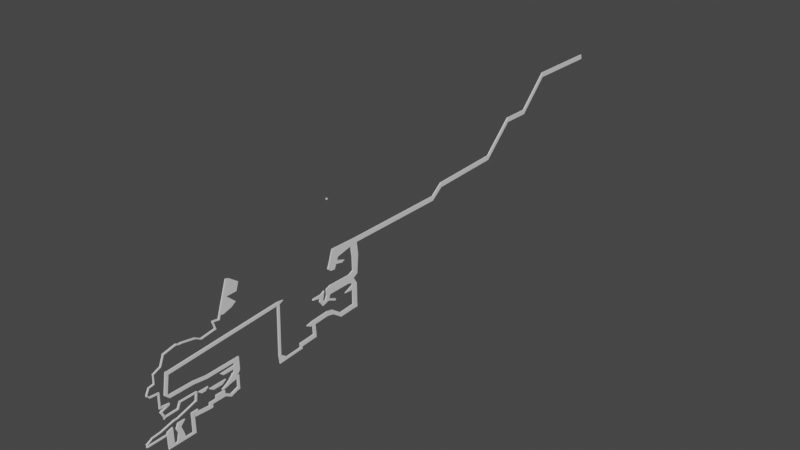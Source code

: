 # Source: MapScene.blend  (saved by Blender 3.0.42; exported with 4.5.12 LTS)
import bpy
from mathutils import Matrix  # noqa: F401  (used for matrix-valued properties, if any)

bpy.ops.wm.read_factory_settings(use_empty=True)
scene = bpy.context.scene
scene.name = 'Scene'

# ---- collections
col_collection = bpy.data.collections.new('Collection'); scene.collection.children.link(col_collection)

# ---- materials (node trees are filled in below, after node groups)
mat_material = bpy.data.materials.new('Material')
mat_material.alpha_threshold = 0.0
mat_material.use_transparent_shadow = False
mat_material.line_color = (0.0, 0.0, 0.0, 1.0)

# ---- material node trees
mat_material.use_nodes = True; mat_material.node_tree.nodes.clear()
_N = mat_material.node_tree.nodes; _L = mat_material.node_tree.links
n0 = _N.new('ShaderNodeOutputMaterial'); n0.name = 'Material Output'; n0.location = (300, 300)
n1 = _N.new('ShaderNodeBsdfPrincipled'); n1.name = 'Principled BSDF'; n1.location = (10, 300)
n1.distribution = 'GGX'
n1.subsurface_method = 'RANDOM_WALK_SKIN'
n1.inputs[2].default_value = 0.4
n1.inputs[3].default_value = 1.45
n1.inputs[27].default_value = (0.0, 0.0, 0.0, 1.0)
n1.inputs[28].default_value = 1.0
_L.new(n1.outputs[0], n0.inputs[0])
n0.is_active_output = True

# ---- world
world_world = bpy.data.worlds.new('World'); scene.world = world_world
world_world.use_nodes = True; world_world.node_tree.nodes.clear()
_N = world_world.node_tree.nodes; _L = world_world.node_tree.links
n0 = _N.new('ShaderNodeOutputWorld'); n0.name = 'World Output'; n0.location = (300, 300)
n1 = _N.new('ShaderNodeBackground'); n1.name = 'Background'; n1.location = (10, 300)
n1.inputs[0].default_value = (0.05088, 0.05088, 0.05088, 1.0)
_L.new(n1.outputs[0], n0.inputs[0])
n0.is_active_output = True
world_world.color = (0.05088, 0.05088, 0.05088)
world_world.use_sun_shadow = False
world_world.sun_shadow_jitter_overblur = 0.0

# ---- meshes
me_cube = bpy.data.meshes.new('Cube')
me_cube.from_pydata([(-1.15, -12.19, 1.066), (0.8504, -12.19, 1.066), (-0.9422, -20.6, 0.8586), (0.643, -20.6, 0.8586), (-1.15, -12.19, -0.934), (0.8504, -12.19, -0.934), (-0.9422, -20.6, -0.7266), (0.643, -20.6, -0.7266), (0.8504, -18.49, -0.934), (-1.15, -18.49, -0.934), (-1.15, -18.49, 1.066), (0.8504, -18.49, 1.066), (-3.456, -18.57, 1.066), (-3.456, -18.57, -0.934), (-3.253, -19.27, 0.8586), (-3.253, -19.27, -0.7266), (-4.91, -19.7, 1.066), (-4.91, -19.7, -0.934), (-4.7, -21.41, 0.8586), (-4.7, -21.41, -0.7266), (-8.236, -10.53, 1.066), (-8.236, -10.53, -0.934), (-8.481, -11.96, 1.066), (-8.481, -11.96, -0.934), (0.8504, 13.16, 1.066), (0.8504, 13.16, -0.934), (-1.15, 13.16, 1.066), (-1.15, 13.16, -0.934), (0.8504, 22.88, 1.066), (0.8504, 22.88, -0.934), (-1.15, 22.88, 1.066), (-1.15, 22.88, -0.934), (-4.019, 13.37, -0.934), (-4.019, 13.37, 1.066), (-6.857, 22.67, -0.934), (-6.857, 22.67, 1.066), (-9.722, -10.27, 1.066), (-9.722, -10.27, -0.934), (-9.967, -11.71, 1.066), (-9.967, -11.71, -0.934), (-9.316, 2.155, 1.066), (-9.316, 2.155, -0.934), (-10.8, 2.408, 1.066), (-10.8, 2.408, -0.934), (-9.758, 5.1, 1.066), (-9.758, 5.1, -0.934), (-11.24, 4.697, 1.066), (-11.24, 4.697, -0.934), (-15.07, 25.89, 1.066), (-15.07, 25.89, -0.934), (-16.56, 25.49, 1.066), (-16.56, 25.49, -0.934), (-15.16, 31.93, 1.066), (-15.16, 31.93, -0.934), (-16.65, 31.52, 1.066), (-16.65, 31.52, -0.934), (-20.77, 51.15, 1.066), (-20.77, 51.15, -0.934), (-22.26, 50.74, 1.066), (-22.26, 50.74, -0.934), (-24.72, 63.21, 1.066), (-24.72, 63.21, -0.934), (-26.25, 63.37, 1.066), (-26.25, 63.37, -0.934), (-24.45, 65.77, 1.066), (-24.45, 65.77, -0.934), (-25.98, 65.94, 1.066), (-25.98, 65.94, -0.934), (-37.42, 64.95, 1.066), (-37.42, 64.95, -0.934), (-37.15, 67.52, 1.066), (-37.15, 67.52, -0.934), (-39.52, 65.18, 1.066), (-39.52, 65.18, -0.934), (-39.25, 67.74, 1.066), (-39.25, 67.74, -0.934), (-37.64, 39.3, 1.066), (-37.64, 39.3, -0.934), (-39.75, 39.52, 1.066), (-39.75, 39.52, -0.934), (-37.89, 36.97, 1.066), (-37.89, 36.97, -0.934), (-39.99, 37.19, 1.066), (-39.99, 37.19, -0.934), (20.08, 13.16, 1.066), (20.08, 13.16, -0.934), (20.08, 22.88, 1.066), (20.08, 22.88, -0.934), (23.45, 13.16, 1.066), (23.45, 13.16, -0.934), (23.45, 22.88, 1.066), (23.45, 22.88, -0.934), (20.08, 28.16, 1.066), (20.08, 28.16, -0.934), (23.45, 28.16, 1.066), (23.45, 28.16, -0.934), (20.08, 42.26, 1.066), (20.08, 42.26, -0.9341), (23.45, 42.26, 1.066), (23.45, 42.26, -0.9341), (20.08, 54.73, 1.066), (20.08, 54.73, -0.9341), (23.45, 54.73, 1.066), (23.45, 54.73, -0.9341), (20.08, 59.78, 1.066), (20.08, 59.78, -0.9341), (23.45, 59.78, 1.066), (23.45, 59.78, -0.9341), (8.334, 31.21, 1.066), (8.334, 31.21, -0.934), (8.334, 39.21, 1.066), (8.334, 39.21, -0.9341), (-0.4196, 27.92, 1.066), (-0.4196, 27.92, -0.934), (-0.4196, 35.91, 1.066), (-0.4196, 35.91, -0.9341), (-8.381, 31.53, 1.066), (-8.381, 31.53, -0.934), (-8.381, 43.52, 1.066), (-8.381, 43.52, -0.9341), (-7.578, 54.73, 1.066), (-7.578, 54.73, -0.9341), (-7.578, 59.78, 1.066), (-7.578, 59.78, -0.9341), (-11.43, 54.73, 1.066), (-11.43, 54.73, -0.9341), (-11.43, 59.78, 1.066), (-11.43, 59.78, -0.9341), (-7.578, 61.76, 1.066), (-7.578, 61.76, -0.9341), (-11.43, 61.76, 1.066), (-11.43, 61.76, -0.9341), (-7.578, 66.31, 1.066), (-7.578, 66.31, -0.9341), (-11.43, 66.31, 1.066), (-11.43, 66.31, -0.9341), (-1.996, 61.76, 1.066), (-1.996, 61.76, -0.9341), (-1.996, 66.31, 1.066), (-1.996, 66.31, -0.9341), (-5.695, 86.15, 1.066), (-5.695, 86.15, -0.9341), (-0.1132, 86.15, 1.066), (-0.1132, 86.15, -0.9341), (-5.695, 91.8, 1.066), (-5.695, 91.8, -0.9342), (-0.1132, 91.8, 1.066), (-0.1132, 91.8, -0.9342), (-10.19, 86.15, 1.066), (-10.19, 86.15, -0.9341), (-10.19, 91.8, 1.066), (-10.19, 91.8, -0.9342), (-5.695, 98.26, 1.066), (-5.695, 98.26, -0.9342), (-10.19, 98.26, 1.066), (-10.19, 98.26, -0.9342), (-5.695, 114.5, 1.066), (-5.695, 114.5, -0.9344), (-10.19, 114.5, 1.066), (-10.19, 114.5, -0.9344), (-15.71, 98.26, 1.066), (-15.71, 98.26, -0.9342), (-15.71, 114.5, 1.066), (-15.71, 114.5, -0.9344), (0.6266, 125.1, 1.066), (0.6266, 125.1, -0.9344), (-3.872, 125.1, 1.066), (-3.872, 125.1, -0.9344), (-3.678, 137.7, 1.066), (-3.678, 137.7, -0.9344), (-8.176, 137.7, 1.066), (-8.176, 137.7, -0.9344), (-3.678, 141.3, 1.066), (-3.678, 141.3, -0.9344), (-8.176, 141.3, 1.066), (-8.176, 141.3, -0.9344), (-23.0, 137.7, 1.066), (-23.0, 137.7, -0.9344), (-23.0, 141.3, 1.066), (-23.0, 141.3, -0.9344), (-27.03, 137.7, 1.066), (-27.03, 137.7, -0.9344), (-27.03, 141.3, 1.066), (-27.03, 141.3, -0.9344), (-20.49, 124.1, 1.066), (-20.49, 124.1, -0.9344), (-26.87, 124.1, 1.066), (-26.87, 124.1, -0.9344), (-18.16, 116.6, 1.066), (-18.16, 116.6, -0.9344), (-22.19, 116.6, 1.066), (-22.19, 116.6, -0.9344), (-18.38, 110.3, 1.066), (-18.38, 110.3, -0.9343), (-19.32, 110.3, 1.066), (-19.32, 110.3, -0.9343), (-29.12, 138.2, 1.066), (-29.12, 138.2, -0.9344), (-28.96, 124.7, 1.066), (-28.96, 124.7, -0.9344), (-30.51, 141.1, 1.066), (-30.51, 141.1, -0.9344), (-30.35, 127.6, 1.066), (-30.35, 127.6, -0.9344), (-34.47, 143.5, 1.066), (-34.47, 143.5, -0.9344), (-34.31, 130.0, 1.066), (-34.31, 130.0, -0.9344), (-26.93, 128.9, -0.9344), (-26.93, 128.9, 1.066), (-21.37, 128.9, -0.9344), (-21.37, 128.9, 1.066), (-29.02, 129.5, -0.9344), (-29.02, 129.5, 1.066), (-30.41, 132.4, -0.9344), (-30.41, 132.4, 1.066), (-34.64, 133.1, -0.9344), (-34.64, 133.1, 1.066), (-42.13, 143.4, 1.066), (-42.13, 143.4, -0.9344), (-40.51, 132.8, 1.066), (-40.51, 132.8, -0.9344), (-45.69, 143.4, 1.066), (-45.69, 143.4, -0.9344), (-45.59, 134.7, 1.066), (-45.59, 134.7, -0.9344), (-40.48, 114.4, -0.9342), (-40.48, 114.4, 1.066), (-44.51, 109.6, -0.9342), (-44.51, 109.6, 1.066), (-30.42, 35.87, 1.066), (-30.42, 35.87, -0.934), (-30.67, 33.55, 1.066), (-30.67, 33.55, -0.934), (-28.37, 35.66, 1.066), (-28.37, 35.66, -0.934), (-28.62, 33.33, 1.066), (-28.62, 33.33, -0.934), (-30.03, 13.51, 1.066), (-30.03, 13.51, -0.934), (-27.98, 13.3, 1.066), (-27.98, 13.3, -0.934), (-28.32, 10.98, 1.066), (-28.32, 10.98, -0.934), (-26.27, 10.77, 1.066), (-26.27, 10.77, -0.934), (-39.02, 9.135, 1.066), (-39.02, 9.135, -0.934), (-37.31, 6.605, 1.066), (-37.31, 6.605, -0.934), (-41.22, 8.162, 1.066), (-41.22, 8.162, -0.934), (-39.51, 5.632, 1.066), (-39.51, 5.632, -0.934), (-43.19, 21.64, 1.066), (-43.19, 21.64, -0.934), (-45.98, 22.42, 1.066), (-45.98, 22.42, -0.934), (-41.1, 15.39, 1.066), (-43.6, 15.29, 1.066), (-43.6, 15.29, -0.934), (-41.1, 15.39, -0.934), (-46.61, 18.83, 1.066), (-46.61, 18.83, -0.934), (-47.29, 12.3, 1.066), (-47.29, 12.3, -0.934), (-46.29, 20.63, 1.066), (-45.44, 13.79, 1.066), (-45.44, 13.79, -0.934), (-46.29, 20.63, -0.934), (-47.72, 7.526, 1.066), (-47.72, 7.526, -0.934), (-45.35, 7.379, 1.066), (-45.35, 7.379, -0.934), (-47.84, 5.501, 1.066), (-47.84, 5.501, -0.934), (-45.47, 5.354, 1.066), (-45.47, 5.354, -0.934), (-70.15, 8.1, 1.066), (-70.15, 8.1, -0.934), (-70.27, 6.075, 1.066), (-70.27, 6.075, -0.934), (-68.26, 6.023, -0.934), (-68.13, 8.049, -0.934), (-68.13, 8.049, 1.066), (-68.26, 6.023, 1.066), (-71.58, -7.274, 1.066), (-71.58, -7.274, -0.934), (-69.57, -7.326, -0.934), (-69.57, -7.326, 1.066), (-75.98, -10.47, 1.066), (-75.98, -10.47, -0.934), (-73.97, -10.52, -0.934), (-73.97, -10.52, 1.066), (-76.14, -11.91, 1.066), (-76.14, -11.91, -0.934), (-74.12, -11.96, -0.934), (-74.12, -11.96, 1.066), (-84.32, -6.192, 1.066), (-84.32, -6.192, -0.934), (-84.48, -7.632, 1.066), (-84.48, -7.632, -0.934), (-85.69, -6.045, 1.066), (-85.69, -6.045, -0.934), (-85.84, -7.485, 1.066), (-85.84, -7.485, -0.934), (-85.61, 2.324, 1.066), (-85.61, 2.324, -0.934), (-86.97, 2.471, 1.066), (-86.97, 2.471, -0.934), (-86.78, 1.226, 1.066), (-86.78, 1.226, -0.934), (-85.42, 1.078, 1.066), (-85.42, 1.078, -0.934), (-100.1, 2.884, 1.066), (-100.1, 2.884, -0.934), (-99.9, 1.638, 1.066), (-99.9, 1.638, -0.934), (-101.4, 2.587, 1.066), (-101.4, 2.587, -0.934), (-101.2, 1.341, 1.066), (-101.2, 1.341, -0.934), (-105.4, 15.2, 1.066), (-105.4, 15.2, -0.934), (-106.5, 15.82, 1.066), (-106.5, 15.82, -0.934), (-105.0, 14.28, 1.066), (-106.3, 13.98, 1.066), (-106.3, 13.98, -0.934), (-105.0, 14.28, -0.934), (-120.3, 21.35, 1.066), (-120.3, 21.35, -0.934), (-120.0, 19.51, 1.066), (-120.0, 19.51, -0.934), (-122.2, 21.23, 1.066), (-122.2, 21.23, -0.934), (-122.0, 19.39, 1.066), (-122.0, 19.39, -0.934), (-124.6, 41.85, 1.066), (-124.6, 41.85, -0.934), (-126.5, 41.73, 1.066), (-126.5, 41.73, -0.934), (-122.7, 46.89, 1.066), (-122.7, 46.89, -0.934), (-124.6, 46.77, 1.066), (-124.6, 46.77, -0.934), (-123.0, 49.69, 1.066), (-123.0, 49.69, -0.934), (-124.9, 49.58, 1.066), (-124.9, 49.58, -0.934), (-118.5, 73.28, 1.066), (-118.5, 73.28, -0.934), (-120.4, 73.17, 1.066), (-120.4, 73.17, -0.934), (-112.9, 82.7, 1.066), (-112.9, 82.7, -0.934), (-114.8, 82.58, 1.066), (-114.8, 82.58, -0.934), (-113.6, 88.58, 1.066), (-113.6, 88.58, -0.934), (-115.5, 88.47, 1.066), (-115.5, 88.47, -0.934), (-115.9, 106.4, 1.066), (-115.9, 106.4, -0.934), (-117.8, 106.3, 1.066), (-117.8, 106.3, -0.934), (-115.7, 108.7, 1.066), (-115.7, 108.7, -0.934), (-117.6, 108.5, 1.066), (-117.6, 108.5, -0.934), (-128.8, 102.9, 1.066), (-128.8, 102.9, -0.934), (-128.6, 105.2, 1.066), (-128.6, 105.2, -0.934), (-130.7, 103.1, 1.066), (-130.7, 103.1, -0.934), (-130.5, 105.4, 1.066), (-130.5, 105.4, -0.934), (-126.8, 116.0, 1.066), (-126.8, 116.0, -0.934), (-128.7, 116.2, 1.066), (-128.7, 116.2, -0.934), (-129.1, 113.9, -0.934), (-127.2, 113.7, -0.934), (-129.1, 113.9, 1.066), (-127.2, 113.7, 1.066), (-181.2, 133.6, 1.066), (-181.2, 133.6, -0.934), (-181.6, 131.3, -0.934), (-181.6, 131.3, 1.066), (-50.43, 143.3, 1.066), (-50.43, 143.3, -0.9344), (-50.33, 134.6, 1.066), (-50.33, 134.6, -0.9344), (-55.53, 143.3, 1.066), (-55.53, 143.3, -0.9344), (-55.43, 134.5, 1.066), (-55.43, 134.5, -0.9344), (-49.76, 86.28, -0.934), (-49.76, 86.28, 1.066), (-54.86, 86.22, -0.934), (-54.86, 86.22, 1.066), (-52.91, 63.44, -0.934), (-52.91, 63.44, 1.066), (-58.01, 63.38, -0.934), (-58.01, 63.38, 1.066), (-53.39, 23.09, -0.934), (-53.39, 23.09, 1.066), (-58.49, 23.03, -0.934), (-58.49, 23.03, 1.066), (-60.9, 15.43, -0.934), (-60.9, 15.43, 1.066), (-60.51, 20.52, -0.934), (-60.51, 20.52, 1.066), (-89.14, 19.95, -0.934), (-89.14, 19.95, 1.066), (-88.76, 25.04, -0.934), (-88.76, 25.04, 1.066), (-94.23, 20.6, -0.934), (-94.23, 20.6, 1.066), (-93.84, 25.68, -0.934), (-93.84, 25.68, 1.066), (-100.2, 219.8, -0.934), (-100.2, 219.8, 1.066), (-105.3, 220.5, -0.934), (-105.3, 220.5, 1.066), (-100.7, 223.9, -0.934), (-100.7, 223.9, 1.066), (-103.9, 230.9, -0.934), (-103.9, 230.9, 1.066), (-26.82, 95.27, -0.8651), (-31.76, 88.36, -0.8651), (-26.82, 110.8, -0.8651), (-31.76, 117.7, -0.8651), (-26.82, 95.27, 0.9346), (-31.76, 88.36, 0.9346), (-26.82, 110.8, 0.9346), (-31.76, 117.7, 0.9346), (-32.38, 74.83, -0.9652), (-36.74, 69.9, -0.9652), (-32.38, 81.77, -0.9652), (-36.74, 86.7, -0.9652), (-32.38, 74.83, 1.035), (-36.74, 69.9, 1.035), (-32.38, 81.77, 1.035), (-36.74, 86.7, 1.035), (-134.0, 118.0, 1.066), (-134.4, 115.6, 1.066), (-134.4, 115.6, -0.934), (-134.0, 118.0, -0.934), (-179.7, 138.1, 1.066), (-179.7, 138.1, -0.934), (-132.5, 122.5, 1.066), (-132.5, 122.5, -0.934), (-157.5, 125.8, 1.066), (-157.9, 123.4, -0.934), (-157.9, 123.4, 1.066), (-157.5, 125.8, -0.934), (-156.1, 130.3, 1.066), (-156.1, 130.3, -0.934), (-141.9, 145.3, -0.934), (-136.7, 137.5, -0.934), (-136.7, 137.5, 1.066), (-141.9, 145.3, 1.066), (-168.9, 152.5, 0.6041), (-168.9, 152.5, -0.472), (-156.1, 148.3, 0.6041), (-156.1, 148.3, -0.472), (-17.11, 217.4, -0.9347), (-17.11, 217.4, 1.065), (-17.62, 221.5, -0.9347), (-17.62, 221.5, 1.065), (-7.966, 218.6, -0.9347), (-7.966, 218.6, 1.065), (-8.914, 233.8, -0.9347), (-8.914, 233.8, 1.065), (-4.293, 218.8, -0.9348), (-4.293, 218.8, 1.065), (-5.241, 234.0, -0.9348), (-5.241, 234.0, 1.065), (-10.57, 260.3, -0.9347), (-10.57, 260.3, 1.065), (-6.896, 260.6, -0.9348), (-6.896, 260.6, 1.065), (-10.8, 264.0, -0.9347), (-10.8, 264.0, 1.065), (-7.126, 264.3, -0.9347), (-7.126, 264.3, 1.065), (-17.38, 259.9, -0.9347), (-17.38, 259.9, 1.065), (-17.61, 263.6, -0.9347), (-17.61, 263.6, 1.065), (-12.34, 288.7, -0.9347), (-12.34, 288.7, 1.065), (-19.15, 288.3, -0.9347), (-19.15, 288.3, 1.065), (-12.66, 293.9, -0.9347), (-12.66, 293.9, 1.065), (-19.47, 293.5, -0.9347), (-19.47, 293.5, 1.065), (-34.65, 287.3, -0.9345), (-34.65, 287.3, 1.065), (-34.97, 292.5, -0.9345), (-34.97, 292.5, 1.065), (-42.15, 286.8, -0.9345), (-42.15, 286.8, 1.066), (-42.48, 292.1, -0.9345), (-42.48, 292.1, 1.066), (-35.95, 281.8, -0.9345), (-35.95, 281.8, 1.065), (-39.79, 275.4, -0.9345), (-39.79, 275.4, 1.066), (-36.61, 318.8, -0.9345), (-36.61, 318.8, 1.065), (-44.11, 318.3, -0.9345), (-44.11, 318.3, 1.066), (-33.8, 330.7, -0.9345), (-33.8, 330.7, 1.065), (-41.31, 330.3, -0.9345), (-41.31, 330.3, 1.066), (-21.53, 347.6, -0.9345), (-21.53, 347.6, 1.065), (-29.03, 347.1, -0.9345), (-29.03, 347.1, 1.066), (-22.93, 375.1, -0.9345), (-22.93, 375.1, 1.065), (-30.43, 374.6, -0.9345), (-30.43, 374.6, 1.066), (-22.93, 384.0, -0.9345), (-22.93, 384.0, 1.065), (-30.43, 383.6, -0.9345), (-30.43, 383.6, 1.066), (-56.5, 374.6, -0.9343), (-56.5, 374.6, 1.066), (-56.5, 383.6, -0.9343), (-56.5, 383.6, 1.066), (-64.17, 374.6, -0.9342), (-64.17, 374.6, 1.066), (-64.17, 383.6, -0.9342), (-64.17, 383.6, 1.066), (-57.0, 357.5, -0.1153), (-57.0, 357.5, 0.2468), (-58.39, 357.5, -0.1153), (-58.39, 357.5, 0.2468), (-69.18, 370.6, -0.9341), (-69.18, 370.6, 1.066), (-75.74, 376.7, -0.9341), (-75.74, 376.7, 1.066), (-70.82, 364.4, -0.9341), (-70.82, 364.4, 1.066), (-84.42, 367.5, -0.9341), (-84.42, 367.5, 1.066), (-70.7, 325.4, -0.9341), (-70.7, 325.4, 1.066), (-84.93, 326.5, -0.9341), (-84.93, 326.5, 1.066), (-71.58, 318.5, -0.934), (-71.58, 318.5, 1.066), (-81.68, 317.9, -0.934), (-81.68, 317.9, 1.066), (-64.23, 323.0, -0.9341), (-64.23, 323.0, 1.066), (-67.06, 316.6, -0.934), (-67.06, 316.6, 1.066), (-61.58, 321.8, -0.9341), (-61.58, 321.8, 1.066), (-64.41, 315.4, -0.9341), (-64.41, 315.4, 1.066), (-57.83, 337.3, -0.9341), (-57.83, 337.3, 1.066), (-55.19, 336.1, -0.9341), (-55.19, 336.1, 1.066), (-57.73, 309.4, -0.9341), (-57.73, 309.4, 1.066), (-66.95, 303.2, -0.9341), (-66.95, 303.2, 1.066), (-65.68, 309.3, 1.066), (-59.66, 315.6, 1.066), (-59.66, 315.6, -0.9341), (-65.68, 309.3, -0.9341), (-72.65, 305.1, -0.9341), (-72.65, 305.1, 1.066), (-71.38, 311.1, 1.066), (-71.38, 311.1, -0.9341), (-78.19, 306.3, -0.934), (-78.19, 306.3, 1.066), (-81.73, 313.3, 1.066), (-81.73, 313.3, -0.934), (-76.16, 289.4, -0.934), (-76.16, 289.4, 1.066), (-78.05, 290.6, -0.934), (-78.05, 290.6, 1.066), (-79.83, 385.0, -0.9341), (-79.83, 385.0, 1.066), (-88.51, 375.8, -0.9341), (-88.51, 375.8, 1.066), (-111.7, 387.7, -0.9341), (-111.7, 387.7, 1.066), (-110.1, 375.2, -0.9341), (-110.1, 375.2, 1.066), (-133.1, 385.1, -0.9343), (-133.1, 385.1, 1.066), (-131.5, 372.5, -0.9343), (-131.5, 372.5, 1.066), (-140.8, 384.1, -0.9344), (-140.8, 384.1, 1.066), (-141.1, 371.5, -0.9343), (-141.1, 371.5, 1.066), (-121.6, 326.0, -0.9336), (-121.6, 326.0, 1.066), (-142.2, 332.9, -0.9337), (-142.2, 332.9, 1.066), (-125.4, 344.1, -0.9339), (-141.8, 347.9, -0.9339), (-141.8, 347.9, 1.066), (-125.4, 344.1, 1.066), (-113.4, 322.6, -0.9334), (-113.4, 322.6, 1.067), (-107.7, 336.7, -0.9337), (-107.7, 336.7, 1.066), (-123.5, 335.0, -0.9337), (-142.0, 340.4, 1.066), (-142.0, 340.4, -0.9338), (-123.5, 335.0, 1.066), (-108.4, 328.6, -0.9335), (-108.4, 328.6, 1.066), (-120.0, 341.8, -0.9338), (-119.0, 325.0, -0.9335), (-119.0, 325.0, 1.066), (-120.0, 341.8, 1.066), (-118.9, 333.1, 1.066), (-118.9, 333.1, -0.9337), (-115.2, 339.8, -0.9338), (-114.8, 331.3, 1.066), (-114.8, 331.3, -0.9336), (-116.9, 324.1, -0.9335), (-116.9, 324.1, 1.067), (-115.2, 339.8, 1.066), (-112.2, 352.2, 1.066), (-114.3, 358.0, 1.066), (-114.3, 358.0, -0.9337), (-112.2, 352.2, -0.9337), (-133.1, 566.6, -0.9343), (-133.1, 566.6, 1.066), (-140.8, 565.7, -0.9344), (-140.8, 565.7, 1.066), (-149.2, 587.6, -0.9343), (-149.2, 587.6, 1.066), (-156.9, 586.6, -0.9344), (-156.9, 586.6, 1.066), (-153.6, 714.6, -0.9343), (-153.6, 714.6, 1.066), (-161.3, 713.6, -0.9344), (-161.3, 713.6, 1.066), (-204.8, 768.2, -0.9343), (-204.8, 768.2, 1.066), (-212.5, 767.3, -0.9344), (-212.5, 767.3, 1.066), (-204.6, 815.8, -0.9343), (-204.6, 815.8, 1.066), (-212.3, 814.8, -0.9344), (-212.3, 814.8, 1.066), (-257.2, 868.2, -0.9343), (-257.2, 868.2, 1.066), (-265.0, 867.3, -0.9344), (-265.0, 867.3, 1.066), (-257.2, 993.8, -0.9343), (-257.2, 993.8, 1.066), (-265.0, 992.9, -0.9343), (-265.0, 992.9, 1.066), (-224.4, 324.3, -0.9374), (-226.4, 324.3, -0.9374), (-224.4, 326.3, -0.9374), (-226.4, 326.3, -0.9374), (-224.4, 324.3, 1.063), (-226.4, 324.3, 1.063), (-224.4, 326.3, 1.063), (-226.4, 326.3, 1.063)], [], [(0, 4, 9, 10), (3, 2, 6, 7), (8, 9, 4, 5), (5, 1, 11, 8), (1, 0, 10, 11), (5, 4, 27, 25), (7, 6, 9, 8), (2, 3, 11, 10), (6, 2, 14, 15), (3, 7, 8, 11), (14, 12, 16, 18), (10, 9, 13, 12), (9, 6, 15, 13), (2, 10, 12, 14), (19, 18, 16, 17), (15, 14, 18, 19), (13, 15, 19, 17), (12, 13, 21, 20), (22, 20, 36, 38), (16, 12, 20, 22), (17, 16, 22, 23), (13, 17, 23, 21), (25, 27, 31, 29), (1, 5, 25, 24), (4, 0, 26, 27), (0, 1, 24, 26), (29, 31, 30, 28), (28, 24, 84, 86), (26, 30, 35, 33), (26, 24, 28, 30), (32, 33, 35, 34), (30, 31, 34, 35), (27, 26, 33, 32), (31, 27, 32, 34), (36, 37, 39, 38), (36, 20, 40, 42), (21, 23, 39, 37), (23, 22, 38, 39), (41, 43, 47, 45), (37, 36, 42, 43), (20, 21, 41, 40), (21, 37, 43, 41), (46, 44, 48, 50), (43, 42, 46, 47), (42, 40, 44, 46), (40, 41, 45, 44), (50, 48, 52, 54), (44, 45, 49, 48), (45, 47, 51, 49), (47, 46, 50, 51), (53, 55, 59, 57), (48, 49, 53, 52), (49, 51, 55, 53), (51, 50, 54, 55), (58, 56, 60, 62), (55, 54, 58, 59), (54, 52, 56, 58), (52, 53, 57, 56), (60, 61, 65, 64), (56, 57, 61, 60), (57, 59, 63, 61), (59, 58, 62, 63), (64, 65, 67, 66), (61, 63, 67, 65), (66, 67, 71, 70), (62, 60, 64, 66), (71, 69, 73, 75), (67, 63, 69, 71), (63, 62, 68, 69), (62, 66, 70, 68), (73, 72, 74, 75), (69, 68, 76, 77), (68, 70, 74, 72), (70, 71, 75, 74), (79, 77, 81, 83), (68, 72, 78, 76), (73, 69, 77, 79), (72, 73, 79, 78), (81, 80, 82, 83), (77, 76, 230, 231), (76, 78, 82, 80), (78, 79, 83, 82), (85, 87, 91, 89), (29, 28, 86, 87), (25, 29, 87, 85), (24, 25, 85, 84), (88, 89, 91, 90), (84, 85, 89, 88), (86, 84, 88, 90), (90, 91, 95, 94), (95, 93, 97, 99), (87, 86, 92, 93), (91, 87, 93, 95), (86, 90, 94, 92), (97, 96, 100, 101), (96, 97, 111, 110), (92, 94, 98, 96), (94, 95, 99, 98), (100, 102, 106, 104), (96, 98, 102, 100), (98, 99, 103, 102), (99, 97, 101, 103), (105, 104, 106, 107), (102, 103, 107, 106), (103, 101, 105, 107), (104, 105, 123, 122), (108, 110, 114, 112), (93, 92, 108, 109), (92, 96, 110, 108), (97, 93, 109, 111), (114, 115, 119, 118), (110, 111, 115, 114), (111, 109, 113, 115), (109, 108, 112, 113), (117, 116, 118, 119), (115, 113, 117, 119), (113, 112, 116, 117), (112, 114, 118, 116), (121, 120, 124, 125), (105, 101, 121, 123), (100, 104, 122, 120), (101, 100, 120, 121), (125, 124, 126, 127), (123, 121, 125, 127), (127, 126, 130, 131), (120, 122, 126, 124), (129, 131, 135, 133), (123, 127, 131, 129), (122, 123, 129, 128), (126, 122, 128, 130), (132, 133, 135, 134), (129, 133, 139, 137), (130, 128, 132, 134), (131, 130, 134, 135), (136, 137, 139, 138), (128, 129, 137, 136), (132, 128, 136, 138), (138, 139, 143, 142), (143, 141, 145, 147), (139, 133, 141, 143), (132, 138, 142, 140), (133, 132, 140, 141), (145, 144, 146, 147), (141, 140, 148, 149), (140, 142, 146, 144), (142, 143, 147, 146), (149, 148, 150, 151), (140, 144, 150, 148), (145, 141, 149, 151), (150, 144, 152, 154), (154, 152, 156, 158), (145, 151, 155, 153), (144, 145, 153, 152), (151, 150, 154, 155), (158, 156, 164, 166), (152, 153, 157, 156), (153, 155, 159, 157), (155, 154, 160, 161), (161, 160, 162, 163), (159, 155, 161, 163), (154, 158, 162, 160), (158, 159, 163, 162), (164, 165, 169, 168), (156, 157, 165, 164), (157, 159, 167, 165), (159, 158, 166, 167), (169, 171, 175, 173), (165, 167, 171, 169), (167, 166, 170, 171), (166, 164, 168, 170), (172, 173, 175, 174), (170, 174, 178, 176), (170, 168, 172, 174), (168, 169, 173, 172), (176, 178, 182, 180), (171, 170, 176, 177), (175, 171, 177, 179), (174, 175, 179, 178), (181, 180, 182, 183), (178, 179, 183, 182), (179, 177, 181, 183), (209, 180, 196, 213), (185, 184, 188, 189), (208, 210, 185, 187), (211, 209, 186, 184), (210, 211, 184, 185), (191, 189, 193, 195), (187, 185, 189, 191), (186, 187, 191, 190), (184, 186, 190, 188), (193, 192, 194, 195), (190, 191, 195, 194), (188, 190, 194, 192), (189, 188, 192, 193), (213, 196, 200, 215), (180, 181, 197, 196), (187, 186, 198, 199), (208, 187, 199, 212), (215, 200, 204, 217), (199, 198, 202, 203), (212, 199, 203, 214), (196, 197, 201, 200), (217, 216, 207, 206), (203, 202, 206, 207), (214, 203, 207, 216), (200, 201, 205, 204), (201, 214, 216, 205), (216, 217, 220, 221), (197, 212, 214, 201), (202, 215, 217, 206), (181, 208, 212, 197), (198, 213, 215, 202), (177, 176, 211, 210), (176, 180, 209, 211), (181, 177, 210, 208), (186, 209, 213, 198), (219, 221, 225, 223), (204, 205, 219, 218), (205, 216, 221, 219), (217, 204, 218, 220), (223, 225, 393, 391), (218, 219, 223, 222), (220, 224, 229, 227), (220, 218, 222, 224), (226, 227, 229, 228), (224, 225, 228, 229), (221, 220, 227, 226), (225, 221, 226, 228), (233, 231, 235, 237), (76, 80, 232, 230), (81, 77, 231, 233), (80, 81, 233, 232), (235, 234, 236, 237), (231, 230, 234, 235), (230, 232, 236, 234), (233, 237, 241, 239), (239, 241, 245, 243), (237, 236, 240, 241), (232, 233, 239, 238), (236, 232, 238, 240), (242, 243, 245, 244), (243, 242, 248, 249), (240, 238, 242, 244), (241, 240, 244, 245), (248, 246, 250, 252), (239, 243, 249, 247), (238, 239, 247, 246), (242, 238, 246, 248), (250, 251, 253, 252), (249, 248, 252, 253), (247, 249, 253, 251), (259, 258, 254, 256), (254, 255, 257, 256), (267, 266, 262, 264), (261, 260, 257, 255), (258, 261, 255, 254), (246, 247, 261, 258), (247, 251, 260, 261), (251, 250, 259, 260), (250, 246, 258, 259), (265, 264, 262, 263), (267, 264, 270, 272), (266, 269, 263, 262), (269, 268, 265, 263), (257, 260, 268, 269), (256, 257, 269, 266), (260, 259, 267, 268), (259, 256, 266, 267), (273, 272, 276, 277), (264, 265, 271, 270), (268, 267, 272, 273), (265, 268, 273, 271), (277, 276, 274, 275), (272, 270, 274, 276), (271, 273, 277, 275), (283, 282, 281, 279), (278, 279, 281, 280), (284, 283, 279, 278), (285, 284, 278, 280), (280, 281, 287, 286), (275, 274, 285, 282), (274, 270, 284, 285), (270, 271, 283, 284), (271, 275, 282, 283), (288, 289, 293, 292), (282, 285, 289, 288), (281, 282, 288, 287), (285, 280, 286, 289), (293, 290, 294, 297), (287, 288, 292, 291), (289, 286, 290, 293), (286, 287, 291, 290), (296, 297, 294, 295), (295, 294, 300, 301), (292, 293, 297, 296), (291, 292, 296, 295), (299, 301, 305, 303), (290, 291, 299, 298), (291, 295, 301, 299), (294, 290, 298, 300), (302, 303, 305, 304), (301, 300, 304, 305), (300, 298, 302, 304), (310, 308, 314, 316), (306, 307, 309, 308), (310, 312, 306, 308), (313, 311, 309, 307), (312, 313, 307, 306), (298, 299, 313, 312), (299, 303, 311, 313), (302, 298, 312, 310), (303, 302, 310, 311), (316, 314, 318, 320), (311, 310, 316, 317), (309, 311, 317, 315), (308, 309, 315, 314), (321, 320, 318, 319), (315, 317, 321, 319), (327, 326, 322, 324), (317, 316, 320, 321), (322, 323, 325, 324), (324, 325, 331, 330), (329, 328, 325, 323), (326, 329, 323, 322), (314, 315, 329, 326), (315, 319, 328, 329), (319, 318, 327, 328), (318, 314, 326, 327), (333, 332, 336, 337), (325, 328, 333, 331), (327, 324, 330, 332), (328, 327, 332, 333), (337, 336, 334, 335), (332, 330, 334, 336), (331, 333, 337, 335), (334, 330, 338, 340), (340, 338, 342, 344), (335, 334, 340, 341), (331, 335, 341, 339), (330, 331, 339, 338), (343, 345, 349, 347), (338, 339, 343, 342), (339, 341, 345, 343), (341, 340, 344, 345), (348, 346, 350, 352), (345, 344, 348, 349), (344, 342, 346, 348), (342, 343, 347, 346), (350, 351, 355, 354), (346, 347, 351, 350), (347, 349, 353, 351), (349, 348, 352, 353), (355, 357, 361, 359), (351, 353, 357, 355), (353, 352, 356, 357), (352, 350, 354, 356), (360, 358, 362, 364), (357, 356, 360, 361), (356, 354, 358, 360), (354, 355, 359, 358), (363, 365, 369, 367), (358, 359, 363, 362), (359, 361, 365, 363), (361, 360, 364, 365), (366, 367, 369, 368), (364, 368, 372, 370), (364, 362, 366, 368), (362, 363, 367, 366), (373, 371, 375, 377), (365, 364, 370, 371), (369, 365, 371, 373), (368, 369, 373, 372), (375, 374, 376, 377), (371, 370, 374, 375), (370, 372, 376, 374), (383, 382, 381, 379), (378, 379, 381, 380), (456, 454, 386, 389), (385, 383, 379, 378), (384, 385, 378, 380), (376, 372, 385, 384), (372, 373, 383, 385), (377, 376, 384, 382), (373, 377, 382, 383), (388, 389, 386, 387), (457, 455, 388, 387), (455, 456, 389, 388), (387, 386, 450, 451), (391, 393, 397, 395), (222, 223, 391, 390), (225, 224, 392, 393), (224, 222, 390, 392), (394, 395, 397, 396), (390, 391, 395, 394), (396, 397, 400, 401), (392, 390, 394, 396), (400, 398, 402, 404), (393, 392, 399, 398), (397, 393, 398, 400), (392, 396, 401, 399), (402, 403, 407, 406), (398, 399, 403, 402), (399, 401, 405, 403), (401, 400, 404, 405), (407, 409, 413, 411), (403, 405, 409, 407), (405, 404, 408, 409), (404, 402, 406, 408), (412, 410, 414, 416), (409, 408, 412, 413), (408, 406, 410, 412), (406, 407, 411, 410), (415, 417, 421, 419), (410, 411, 415, 414), (411, 413, 417, 415), (413, 412, 416, 417), (418, 419, 421, 420), (420, 421, 425, 424), (416, 414, 418, 420), (414, 415, 419, 418), (425, 423, 427, 429), (416, 420, 424, 422), (417, 416, 422, 423), (421, 417, 423, 425), (427, 426, 428, 429), (422, 426, 470, 468), (422, 424, 428, 426), (424, 425, 429, 428), (430, 431, 433, 432), (432, 433, 437, 436), (436, 437, 435, 434), (434, 435, 431, 430), (432, 436, 434, 430), (437, 433, 431, 435), (438, 439, 441, 440), (440, 441, 445, 444), (444, 445, 443, 442), (442, 443, 439, 438), (440, 444, 442, 438), (445, 441, 439, 443), (380, 381, 449, 446), (382, 384, 447, 448), (381, 382, 448, 449), (384, 380, 446, 447), (450, 458, 466, 464), (457, 387, 451, 459), (446, 449, 453, 452), (454, 446, 452, 458), (386, 454, 458, 450), (449, 457, 459, 453), (458, 452, 462, 463), (448, 447, 456, 455), (449, 448, 455, 457), (447, 446, 454, 456), (462, 461, 460, 463), (453, 459, 460, 461), (459, 458, 463, 460), (452, 453, 461, 462), (466, 467, 465, 464), (459, 451, 465, 467), (451, 450, 464, 465), (458, 459, 467, 466), (469, 468, 472, 473), (427, 423, 469, 471), (426, 427, 471, 470), (423, 422, 468, 469), (472, 474, 478, 476), (468, 470, 474, 472), (470, 471, 475, 474), (471, 469, 473, 475), (477, 476, 478, 479), (479, 478, 482, 483), (475, 473, 477, 479), (473, 472, 476, 477), (483, 482, 486, 487), (475, 479, 483, 481), (474, 475, 481, 480), (478, 474, 480, 482), (484, 485, 487, 486), (482, 480, 484, 486), (485, 484, 492, 493), (481, 483, 487, 485), (488, 489, 491, 490), (481, 485, 491, 489), (480, 481, 489, 488), (484, 480, 488, 490), (492, 494, 498, 496), (490, 491, 495, 494), (484, 490, 494, 492), (491, 485, 493, 495), (497, 496, 498, 499), (493, 492, 496, 497), (495, 493, 497, 499), (495, 499, 503, 501), (503, 502, 512, 513), (499, 498, 502, 503), (494, 495, 501, 500), (498, 494, 500, 502), (504, 505, 507, 506), (502, 500, 504, 506), (505, 504, 510, 511), (501, 503, 507, 505), (508, 509, 511, 510), (501, 505, 511, 509), (500, 501, 509, 508), (504, 500, 508, 510), (515, 513, 517, 519), (502, 506, 514, 512), (507, 503, 513, 515), (506, 507, 515, 514), (516, 518, 522, 520), (514, 515, 519, 518), (512, 514, 518, 516), (513, 512, 516, 517), (523, 521, 525, 527), (517, 516, 520, 521), (519, 517, 521, 523), (518, 519, 523, 522), (524, 526, 530, 528), (522, 523, 527, 526), (520, 522, 526, 524), (521, 520, 524, 525), (529, 528, 530, 531), (525, 524, 528, 529), (527, 525, 529, 531), (526, 527, 533, 532), (533, 535, 539, 537), (530, 526, 532, 534), (527, 531, 535, 533), (531, 530, 534, 535), (538, 536, 544, 546), (535, 534, 538, 539), (534, 532, 536, 538), (537, 536, 542, 543), (540, 541, 543, 542), (536, 532, 540, 542), (533, 537, 543, 541), (532, 533, 541, 540), (545, 547, 551, 549), (536, 537, 545, 544), (537, 539, 547, 545), (539, 538, 546, 547), (550, 548, 552, 554), (550, 551, 595, 594), (546, 544, 548, 550), (544, 545, 549, 548), (553, 555, 559, 557), (548, 549, 553, 552), (549, 551, 555, 553), (551, 550, 554, 555), (556, 557, 559, 558), (555, 554, 558, 559), (554, 552, 556, 558), (557, 556, 562, 563), (560, 561, 569, 568), (556, 552, 560, 562), (553, 557, 563, 561), (552, 553, 561, 560), (577, 576, 575, 573), (562, 560, 564, 566), (563, 562, 566, 567), (561, 563, 567, 565), (568, 569, 571, 570), (561, 565, 571, 569), (565, 564, 570, 571), (564, 560, 568, 570), (572, 573, 575, 574), (578, 577, 573, 572), (579, 578, 572, 574), (574, 575, 581, 580), (567, 566, 579, 576), (566, 564, 578, 579), (564, 565, 577, 578), (565, 567, 576, 577), (580, 581, 589, 588), (576, 579, 583, 582), (575, 576, 582, 581), (579, 574, 580, 583), (586, 587, 584, 585), (582, 583, 587, 586), (581, 582, 586, 585), (583, 580, 584, 587), (588, 589, 591, 590), (581, 585, 591, 589), (585, 584, 590, 591), (584, 580, 588, 590), (592, 594, 598, 596), (546, 550, 594, 592), (547, 546, 592, 593), (551, 547, 593, 595), (598, 599, 603, 602), (594, 595, 599, 598), (595, 593, 597, 599), (593, 592, 596, 597), (603, 601, 605, 607), (599, 597, 601, 603), (597, 596, 600, 601), (596, 598, 602, 600), (605, 604, 606, 607), (600, 604, 644, 642), (600, 602, 606, 604), (622, 620, 608, 610), (608, 609, 611, 610), (623, 621, 611, 609), (621, 622, 610, 611), (634, 632, 618, 624), (602, 603, 615, 612), (607, 606, 613, 614), (603, 607, 614, 615), (606, 602, 612, 613), (624, 625, 617, 616), (636, 635, 616, 617), (633, 636, 617, 625), (632, 637, 619, 618), (637, 633, 625, 619), (618, 619, 625, 624), (635, 634, 624, 616), (614, 613, 622, 621), (615, 614, 621, 623), (613, 612, 620, 622), (608, 620, 631, 627), (615, 623, 630, 629), (612, 615, 629, 626), (623, 609, 628, 630), (609, 608, 627, 628), (620, 612, 626, 631), (627, 631, 634, 635), (629, 630, 633, 637), (629, 637, 638, 639), (630, 628, 636, 633), (628, 627, 635, 636), (631, 626, 632, 634), (640, 639, 638, 641), (632, 626, 640, 641), (626, 629, 639, 640), (637, 632, 641, 638), (642, 644, 648, 646), (605, 601, 643, 645), (604, 605, 645, 644), (601, 600, 642, 643), (648, 649, 653, 652), (644, 645, 649, 648), (645, 643, 647, 649), (643, 642, 646, 647), (653, 651, 655, 657), (649, 647, 651, 653), (647, 646, 650, 651), (646, 648, 652, 650), (654, 656, 660, 658), (651, 650, 654, 655), (650, 652, 656, 654), (652, 653, 657, 656), (661, 659, 663, 665), (656, 657, 661, 660), (657, 655, 659, 661), (655, 654, 658, 659), (665, 663, 667, 669), (659, 658, 662, 663), (658, 660, 664, 662), (660, 661, 665, 664), (667, 666, 668, 669), (663, 662, 666, 667), (662, 664, 668, 666), (664, 665, 669, 668), (670, 671, 673, 672), (672, 673, 677, 676), (676, 677, 675, 674), (674, 675, 671, 670), (672, 676, 674, 670), (677, 673, 671, 675)])
_uv = me_cube.uv_layers.new(name='UVMap')
_uv.uv.foreach_set('vector', [0.625, 0.5, 0.875, 0.5, 0.875, 0.75, 0.625, 0.75, 0.4009, 0.7759, 0.5991, 0.7759, 0.5991, 0.9741, 0.4009, 0.9741, 0.375, 0.0, 0.625, 0.0, 0.625, 0.25, 0.375, 0.25, 0.125, 0.5, 0.375, 0.5, 0.375, 0.75, 0.125, 0.75, 0.375, 0.5, 0.625, 0.5, 0.625, 0.75, 0.375, 0.75, 0.375, 0.25, 0.625, 0.25, 0.625, 0.25, 0.375, 0.25, 0.4009, 0.9741, 0.5991, 0.9741, 0.625, 1.0, 0.375, 1.0, 0.5991, 0.7759, 0.4009, 0.7759, 0.375, 0.75, 0.625, 0.75, 0.5991, 0.9741, 0.5991, 0.7759, 0.5991, 0.7759, 0.5991, 0.9741, 0.4009, 0.7759, 0.4009, 0.9741, 0.375, 1.0, 0.375, 0.75, 0.5991, 0.7759, 0.625, 0.75, 0.625, 0.75, 0.5991, 0.7759, 0.625, 0.75, 0.875, 0.75, 0.875, 0.75, 0.625, 0.75, 0.625, 1.0, 0.5991, 0.9741, 0.5991, 0.9741, 0.625, 1.0, 0.5991, 0.7759, 0.625, 0.75, 0.625, 0.75, 0.5991, 0.7759, 0.5991, 0.9741, 0.5991, 0.7759, 0.625, 0.75, 0.625, 1.0, 0.5991, 0.9741, 0.5991, 0.7759, 0.5991, 0.7759, 0.5991, 0.9741, 0.625, 1.0, 0.5991, 0.9741, 0.5991, 0.9741, 0.625, 1.0, 0.625, 0.75, 0.875, 0.75, 0.875, 0.75, 0.625, 0.75, 0.625, 0.75, 0.625, 0.75, 0.625, 0.75, 0.625, 0.75, 0.625, 0.75, 0.625, 0.75, 0.625, 0.75, 0.625, 0.75, 0.625, 1.0, 0.625, 0.75, 0.625, 0.75, 0.625, 1.0, 0.625, 1.0, 0.625, 1.0, 0.625, 1.0, 0.625, 1.0, 0.375, 0.25, 0.625, 0.25, 0.625, 0.25, 0.375, 0.25, 0.375, 0.5, 0.125, 0.5, 0.125, 0.5, 0.375, 0.5, 0.875, 0.5, 0.625, 0.5, 0.625, 0.5, 0.875, 0.5, 0.625, 0.5, 0.375, 0.5, 0.375, 0.5, 0.625, 0.5, 0.375, 0.25, 0.625, 0.25, 0.625, 0.5, 0.375, 0.5, 0.375, 0.5, 0.375, 0.5, 0.375, 0.5, 0.375, 0.5, 0.625, 0.5, 0.625, 0.5, 0.625, 0.5, 0.625, 0.5, 0.625, 0.5, 0.375, 0.5, 0.375, 0.5, 0.625, 0.5, 0.875, 0.5, 0.625, 0.5, 0.625, 0.5, 0.875, 0.5, 0.625, 0.5, 0.625, 0.25, 0.625, 0.25, 0.625, 0.5, 0.875, 0.5, 0.625, 0.5, 0.625, 0.5, 0.875, 0.5, 0.625, 0.25, 0.625, 0.25, 0.625, 0.25, 0.625, 0.25, 0.625, 0.75, 0.875, 0.75, 0.875, 0.75, 0.625, 0.75, 0.625, 0.75, 0.625, 0.75, 0.625, 0.75, 0.625, 0.75, 0.625, 1.0, 0.625, 1.0, 0.625, 1.0, 0.625, 1.0, 0.625, 1.0, 0.625, 0.75, 0.625, 0.75, 0.625, 1.0, 0.625, 1.0, 0.625, 1.0, 0.625, 1.0, 0.625, 1.0, 0.875, 0.75, 0.625, 0.75, 0.625, 0.75, 0.875, 0.75, 0.625, 0.75, 0.875, 0.75, 0.875, 0.75, 0.625, 0.75, 0.625, 1.0, 0.625, 1.0, 0.625, 1.0, 0.625, 1.0, 0.625, 0.75, 0.625, 0.75, 0.625, 0.75, 0.625, 0.75, 0.875, 0.75, 0.625, 0.75, 0.625, 0.75, 0.875, 0.75, 0.625, 0.75, 0.625, 0.75, 0.625, 0.75, 0.625, 0.75, 0.625, 0.75, 0.875, 0.75, 0.875, 0.75, 0.625, 0.75, 0.625, 0.75, 0.625, 0.75, 0.625, 0.75, 0.625, 0.75, 0.625, 0.75, 0.875, 0.75, 0.875, 0.75, 0.625, 0.75, 0.625, 1.0, 0.625, 1.0, 0.625, 1.0, 0.625, 1.0, 0.875, 0.75, 0.625, 0.75, 0.625, 0.75, 0.875, 0.75, 0.625, 1.0, 0.625, 1.0, 0.625, 1.0, 0.625, 1.0, 0.625, 0.75, 0.875, 0.75, 0.875, 0.75, 0.625, 0.75, 0.625, 1.0, 0.625, 1.0, 0.625, 1.0, 0.625, 1.0, 0.875, 0.75, 0.625, 0.75, 0.625, 0.75, 0.875, 0.75, 0.625, 0.75, 0.625, 0.75, 0.625, 0.75, 0.625, 0.75, 0.875, 0.75, 0.625, 0.75, 0.625, 0.75, 0.875, 0.75, 0.625, 0.75, 0.625, 0.75, 0.625, 0.75, 0.625, 0.75, 0.625, 0.75, 0.875, 0.75, 0.875, 0.75, 0.625, 0.75, 0.625, 0.75, 0.875, 0.75, 0.875, 0.75, 0.625, 0.75, 0.625, 0.75, 0.875, 0.75, 0.875, 0.75, 0.625, 0.75, 0.625, 1.0, 0.625, 1.0, 0.625, 1.0, 0.625, 1.0, 0.875, 0.75, 0.625, 0.75, 0.625, 0.75, 0.875, 0.75, 0.625, 0.75, 0.875, 0.75, 0.875, 0.75, 0.625, 0.75, 0.625, 1.0, 0.625, 1.0, 0.625, 1.0, 0.625, 1.0, 0.625, 0.75, 0.875, 0.75, 0.875, 0.75, 0.625, 0.75, 0.625, 0.75, 0.625, 0.75, 0.625, 0.75, 0.625, 0.75, 0.625, 1.0, 0.625, 1.0, 0.625, 1.0, 0.625, 1.0, 0.625, 1.0, 0.625, 1.0, 0.625, 1.0, 0.625, 1.0, 0.875, 0.75, 0.625, 0.75, 0.625, 0.75, 0.875, 0.75, 0.625, 0.75, 0.625, 0.75, 0.625, 0.75, 0.625, 0.75, 0.875, 0.75, 0.625, 0.75, 0.625, 0.75, 0.875, 0.75, 0.875, 0.75, 0.625, 0.75, 0.625, 0.75, 0.875, 0.75, 0.625, 0.75, 0.625, 0.75, 0.625, 0.75, 0.625, 0.75, 0.625, 0.75, 0.875, 0.75, 0.875, 0.75, 0.625, 0.75, 0.625, 1.0, 0.625, 1.0, 0.625, 1.0, 0.625, 1.0, 0.625, 0.75, 0.625, 0.75, 0.625, 0.75, 0.625, 0.75, 0.625, 1.0, 0.625, 1.0, 0.625, 1.0, 0.625, 1.0, 0.625, 0.75, 0.875, 0.75, 0.875, 0.75, 0.625, 0.75, 0.875, 0.75, 0.625, 0.75, 0.625, 0.75, 0.875, 0.75, 0.875, 0.75, 0.625, 0.75, 0.625, 0.75, 0.875, 0.75, 0.625, 0.75, 0.625, 0.75, 0.625, 0.75, 0.625, 0.75, 0.625, 0.75, 0.875, 0.75, 0.875, 0.75, 0.625, 0.75, 0.375, 0.25, 0.375, 0.25, 0.375, 0.25, 0.375, 0.25, 0.375, 0.25, 0.375, 0.5, 0.375, 0.5, 0.375, 0.25, 0.375, 0.25, 0.375, 0.25, 0.375, 0.25, 0.375, 0.25, 0.375, 0.5, 0.125, 0.5, 0.125, 0.5, 0.375, 0.5, 0.375, 0.5, 0.125, 0.5, 0.125, 0.5, 0.375, 0.5, 0.375, 0.5, 0.125, 0.5, 0.125, 0.5, 0.375, 0.5, 0.375, 0.5, 0.375, 0.5, 0.375, 0.5, 0.375, 0.5, 0.375, 0.5, 0.125, 0.5, 0.125, 0.5, 0.375, 0.5, 0.375, 0.25, 0.375, 0.25, 0.375, 0.25, 0.375, 0.25, 0.375, 0.25, 0.375, 0.5, 0.375, 0.5, 0.375, 0.25, 0.375, 0.25, 0.375, 0.25, 0.375, 0.25, 0.375, 0.25, 0.375, 0.5, 0.375, 0.5, 0.375, 0.5, 0.375, 0.5, 0.375, 0.25, 0.375, 0.5, 0.375, 0.5, 0.375, 0.25, 0.375, 0.5, 0.375, 0.25, 0.375, 0.25, 0.375, 0.5, 0.375, 0.5, 0.375, 0.5, 0.375, 0.5, 0.375, 0.5, 0.375, 0.5, 0.125, 0.5, 0.125, 0.5, 0.375, 0.5, 0.375, 0.5, 0.375, 0.5, 0.375, 0.5, 0.375, 0.5, 0.375, 0.5, 0.375, 0.5, 0.375, 0.5, 0.375, 0.5, 0.375, 0.5, 0.125, 0.5, 0.125, 0.5, 0.375, 0.5, 0.375, 0.25, 0.375, 0.25, 0.375, 0.25, 0.375, 0.25, 0.375, 0.25, 0.375, 0.5, 0.375, 0.5, 0.375, 0.25, 0.375, 0.5, 0.125, 0.5, 0.125, 0.5, 0.375, 0.5, 0.375, 0.25, 0.375, 0.25, 0.375, 0.25, 0.375, 0.25, 0.375, 0.5, 0.375, 0.25, 0.375, 0.25, 0.375, 0.5, 0.375, 0.5, 0.375, 0.5, 0.375, 0.5, 0.375, 0.5, 0.375, 0.25, 0.375, 0.5, 0.375, 0.5, 0.375, 0.25, 0.375, 0.5, 0.375, 0.5, 0.375, 0.5, 0.375, 0.5, 0.375, 0.25, 0.375, 0.25, 0.375, 0.25, 0.375, 0.25, 0.375, 0.5, 0.375, 0.25, 0.375, 0.25, 0.375, 0.5, 0.375, 0.5, 0.375, 0.25, 0.375, 0.25, 0.375, 0.5, 0.375, 0.25, 0.375, 0.25, 0.375, 0.25, 0.375, 0.25, 0.375, 0.25, 0.375, 0.5, 0.375, 0.5, 0.375, 0.25, 0.375, 0.25, 0.375, 0.5, 0.375, 0.5, 0.375, 0.25, 0.375, 0.25, 0.375, 0.25, 0.375, 0.25, 0.375, 0.25, 0.375, 0.25, 0.375, 0.5, 0.375, 0.5, 0.375, 0.25, 0.375, 0.5, 0.375, 0.5, 0.375, 0.5, 0.375, 0.5, 0.375, 0.25, 0.375, 0.5, 0.375, 0.5, 0.375, 0.25, 0.375, 0.25, 0.375, 0.25, 0.375, 0.25, 0.375, 0.25, 0.375, 0.5, 0.375, 0.5, 0.375, 0.5, 0.375, 0.5, 0.375, 0.25, 0.375, 0.5, 0.375, 0.5, 0.375, 0.25, 0.375, 0.25, 0.375, 0.5, 0.375, 0.5, 0.375, 0.25, 0.375, 0.25, 0.375, 0.25, 0.375, 0.25, 0.375, 0.25, 0.375, 0.25, 0.375, 0.5, 0.375, 0.5, 0.375, 0.25, 0.375, 0.5, 0.375, 0.5, 0.375, 0.5, 0.375, 0.5, 0.375, 0.25, 0.375, 0.25, 0.375, 0.25, 0.375, 0.25, 0.375, 0.25, 0.375, 0.25, 0.375, 0.25, 0.375, 0.25, 0.375, 0.5, 0.375, 0.25, 0.375, 0.25, 0.375, 0.5, 0.375, 0.5, 0.375, 0.5, 0.375, 0.5, 0.375, 0.5, 0.375, 0.5, 0.375, 0.25, 0.375, 0.25, 0.375, 0.5, 0.375, 0.25, 0.375, 0.25, 0.375, 0.25, 0.375, 0.25, 0.375, 0.5, 0.375, 0.5, 0.375, 0.5, 0.375, 0.5, 0.375, 0.25, 0.375, 0.5, 0.375, 0.5, 0.375, 0.25, 0.375, 0.5, 0.375, 0.25, 0.375, 0.25, 0.375, 0.5, 0.375, 0.5, 0.375, 0.25, 0.375, 0.25, 0.375, 0.5, 0.375, 0.5, 0.375, 0.5, 0.375, 0.5, 0.375, 0.5, 0.375, 0.5, 0.375, 0.25, 0.375, 0.25, 0.375, 0.5, 0.375, 0.25, 0.375, 0.25, 0.375, 0.25, 0.375, 0.25, 0.375, 0.25, 0.375, 0.25, 0.375, 0.25, 0.375, 0.25, 0.375, 0.5, 0.375, 0.5, 0.375, 0.5, 0.375, 0.5, 0.375, 0.25, 0.375, 0.5, 0.375, 0.5, 0.375, 0.25, 0.375, 0.25, 0.375, 0.5, 0.375, 0.5, 0.375, 0.25, 0.375, 0.25, 0.375, 0.5, 0.375, 0.5, 0.375, 0.25, 0.375, 0.5, 0.375, 0.5, 0.375, 0.5, 0.375, 0.5, 0.375, 0.5, 0.375, 0.25, 0.375, 0.25, 0.375, 0.5, 0.375, 0.25, 0.375, 0.5, 0.375, 0.5, 0.375, 0.25, 0.375, 0.5, 0.375, 0.5, 0.375, 0.5, 0.375, 0.5, 0.375, 0.25, 0.375, 0.25, 0.375, 0.25, 0.375, 0.25, 0.375, 0.5, 0.375, 0.5, 0.375, 0.5, 0.375, 0.5, 0.375, 0.5, 0.375, 0.5, 0.375, 0.5, 0.375, 0.5, 0.375, 0.25, 0.375, 0.25, 0.375, 0.25, 0.375, 0.25, 0.375, 0.5, 0.375, 0.25, 0.375, 0.25, 0.375, 0.5, 0.375, 0.25, 0.375, 0.5, 0.375, 0.5, 0.375, 0.25, 0.375, 0.5, 0.375, 0.5, 0.375, 0.5, 0.375, 0.5, 0.375, 0.5, 0.375, 0.25, 0.375, 0.25, 0.375, 0.5, 0.375, 0.25, 0.375, 0.25, 0.375, 0.25, 0.375, 0.25, 0.375, 0.25, 0.375, 0.5, 0.375, 0.5, 0.375, 0.25, 0.375, 0.25, 0.375, 0.5, 0.375, 0.5, 0.375, 0.25, 0.375, 0.25, 0.375, 0.25, 0.375, 0.25, 0.375, 0.25, 0.375, 0.5, 0.375, 0.5, 0.375, 0.5, 0.375, 0.5, 0.375, 0.5, 0.375, 0.25, 0.375, 0.25, 0.375, 0.5, 0.375, 0.5, 0.375, 0.25, 0.375, 0.25, 0.375, 0.5, 0.375, 0.5, 0.375, 0.25, 0.375, 0.25, 0.375, 0.5, 0.375, 0.25, 0.375, 0.25, 0.375, 0.25, 0.375, 0.25, 0.375, 0.25, 0.375, 0.5, 0.375, 0.5, 0.375, 0.25, 0.375, 0.25, 0.375, 0.25, 0.375, 0.25, 0.375, 0.25, 0.375, 0.25, 0.375, 0.25, 0.375, 0.25, 0.375, 0.25, 0.375, 0.25, 0.375, 0.5, 0.375, 0.5, 0.375, 0.25, 0.375, 0.5, 0.375, 0.5, 0.375, 0.5, 0.375, 0.5, 0.375, 0.5, 0.375, 0.25, 0.375, 0.25, 0.375, 0.5, 0.375, 0.5, 0.375, 0.5, 0.375, 0.5, 0.375, 0.5, 0.375, 0.5, 0.375, 0.5, 0.375, 0.5, 0.375, 0.5, 0.375, 0.5, 0.375, 0.25, 0.375, 0.25, 0.375, 0.5, 0.375, 0.5, 0.375, 0.5, 0.375, 0.5, 0.375, 0.5, 0.375, 0.25, 0.375, 0.5, 0.375, 0.5, 0.375, 0.25, 0.375, 0.25, 0.375, 0.25, 0.375, 0.25, 0.375, 0.25, 0.375, 0.5, 0.375, 0.25, 0.375, 0.25, 0.375, 0.5, 0.375, 0.25, 0.375, 0.5, 0.375, 0.5, 0.375, 0.25, 0.375, 0.5, 0.375, 0.25, 0.375, 0.25, 0.375, 0.5, 0.375, 0.25, 0.375, 0.25, 0.375, 0.25, 0.375, 0.25, 0.375, 0.5, 0.375, 0.5, 0.375, 0.5, 0.375, 0.5, 0.375, 0.25, 0.375, 0.5, 0.375, 0.5, 0.375, 0.25, 0.375, 0.25, 0.375, 0.25, 0.375, 0.25, 0.375, 0.25, 0.375, 0.5, 0.375, 0.5, 0.375, 0.5, 0.375, 0.5, 0.375, 0.25, 0.375, 0.5, 0.375, 0.5, 0.375, 0.25, 0.375, 0.25, 0.375, 0.25, 0.375, 0.25, 0.375, 0.25, 0.375, 0.25, 0.375, 0.25, 0.375, 0.25, 0.375, 0.25, 0.375, 0.5, 0.375, 0.25, 0.375, 0.25, 0.375, 0.5, 0.375, 0.5, 0.375, 0.5, 0.375, 0.5, 0.375, 0.5, 0.375, 0.25, 0.375, 0.5, 0.375, 0.5, 0.375, 0.25, 0.375, 0.5, 0.375, 0.25, 0.375, 0.25, 0.375, 0.5, 0.375, 0.5, 0.375, 0.5, 0.375, 0.5, 0.375, 0.5, 0.375, 0.25, 0.375, 0.5, 0.375, 0.5, 0.375, 0.25, 0.375, 0.5, 0.375, 0.5, 0.375, 0.5, 0.375, 0.5, 0.375, 0.5, 0.375, 0.25, 0.375, 0.25, 0.375, 0.5, 0.375, 0.25, 0.375, 0.5, 0.375, 0.5, 0.375, 0.25, 0.375, 0.25, 0.375, 0.25, 0.375, 0.25, 0.375, 0.25, 0.375, 0.5, 0.375, 0.5, 0.375, 0.5, 0.375, 0.5, 0.375, 0.25, 0.375, 0.5, 0.375, 0.5, 0.375, 0.25, 0.375, 0.25, 0.375, 0.25, 0.375, 0.25, 0.375, 0.25, 0.375, 0.5, 0.375, 0.25, 0.375, 0.25, 0.375, 0.5, 0.375, 0.5, 0.375, 0.25, 0.375, 0.25, 0.375, 0.5, 0.375, 0.25, 0.375, 0.5, 0.375, 0.5, 0.375, 0.25, 0.375, 0.25, 0.375, 0.25, 0.375, 0.25, 0.375, 0.25, 0.375, 0.5, 0.375, 0.25, 0.375, 0.25, 0.375, 0.5, 0.375, 0.25, 0.375, 0.25, 0.375, 0.25, 0.375, 0.25, 0.375, 0.25, 0.375, 0.5, 0.375, 0.5, 0.375, 0.25, 0.375, 0.25, 0.375, 0.25, 0.375, 0.25, 0.375, 0.25, 0.375, 0.5, 0.375, 0.5, 0.375, 0.5, 0.375, 0.5, 0.375, 0.25, 0.375, 0.25, 0.375, 0.25, 0.375, 0.25, 0.375, 0.5, 0.375, 0.5, 0.375, 0.5, 0.375, 0.5, 0.375, 0.25, 0.375, 0.5, 0.375, 0.5, 0.375, 0.25, 0.375, 0.5, 0.375, 0.5, 0.375, 0.5, 0.375, 0.5, 0.375, 0.25, 0.375, 0.25, 0.375, 0.25, 0.375, 0.25, 0.375, 0.5, 0.375, 0.5, 0.375, 0.5, 0.375, 0.5, 0.375, 0.25, 0.375, 0.25, 0.375, 0.25, 0.375, 0.25, 0.375, 0.5, 0.375, 0.25, 0.375, 0.25, 0.375, 0.5, 0.375, 0.25, 0.375, 0.25, 0.375, 0.25, 0.375, 0.25, 0.375, 0.5, 0.375, 0.5, 0.375, 0.5, 0.375, 0.5, 0.375, 0.25, 0.375, 0.25, 0.375, 0.25, 0.375, 0.25, 0.375, 0.5, 0.375, 0.25, 0.375, 0.25, 0.375, 0.5, 0.375, 0.5, 0.375, 0.5, 0.375, 0.5, 0.375, 0.5, 0.375, 0.5, 0.375, 0.5, 0.375, 0.5, 0.375, 0.5, 0.375, 0.25, 0.375, 0.5, 0.375, 0.5, 0.375, 0.25, 0.375, 0.5, 0.375, 0.25, 0.375, 0.25, 0.375, 0.5, 0.375, 0.25, 0.375, 0.5, 0.375, 0.5, 0.375, 0.25, 0.375, 0.25, 0.375, 0.25, 0.375, 0.25, 0.375, 0.25, 0.625, 1.0, 0.625, 1.0, 0.625, 1.0, 0.625, 1.0, 0.625, 0.75, 0.625, 0.75, 0.625, 0.75, 0.625, 0.75, 0.625, 1.0, 0.625, 1.0, 0.625, 1.0, 0.625, 1.0, 0.625, 0.75, 0.875, 0.75, 0.875, 0.75, 0.625, 0.75, 0.875, 0.75, 0.625, 0.75, 0.625, 0.75, 0.875, 0.75, 0.875, 0.75, 0.625, 0.75, 0.625, 0.75, 0.875, 0.75, 0.625, 0.75, 0.625, 0.75, 0.625, 0.75, 0.625, 0.75, 0.625, 1.0, 0.625, 1.0, 0.625, 1.0, 0.625, 1.0, 0.625, 1.0, 0.625, 1.0, 0.625, 1.0, 0.625, 1.0, 0.875, 0.75, 0.625, 0.75, 0.625, 0.75, 0.875, 0.75, 0.625, 0.75, 0.875, 0.75, 0.875, 0.75, 0.625, 0.75, 0.625, 0.75, 0.625, 0.75, 0.625, 0.75, 0.625, 0.75, 0.625, 0.75, 0.875, 0.75, 0.875, 0.75, 0.625, 0.75, 0.875, 0.75, 0.625, 0.75, 0.625, 0.75, 0.875, 0.75, 0.625, 0.75, 0.625, 0.75, 0.625, 0.75, 0.625, 0.75, 0.875, 0.75, 0.625, 0.75, 0.625, 0.75, 0.875, 0.75, 0.625, 0.75, 0.625, 0.75, 0.625, 0.75, 0.625, 0.75, 0.625, 1.0, 0.625, 1.0, 0.625, 1.0, 0.625, 1.0, 0.625, 0.75, 0.875, 0.75, 0.875, 0.75, 0.625, 0.75, 0.625, 0.75, 0.625, 0.75, 0.625, 0.75, 0.625, 0.75, 0.625, 0.75, 0.875, 0.75, 0.875, 0.75, 0.625, 0.75, 0.875, 0.75, 0.625, 0.75, 0.625, 0.75, 0.875, 0.75, 0.625, 1.0, 0.625, 1.0, 0.625, 1.0, 0.625, 1.0, 0.625, 0.75, 0.625, 0.75, 0.625, 0.75, 0.625, 0.75, 0.625, 0.75, 0.875, 0.75, 0.875, 0.75, 0.625, 0.75, 0.625, 0.75, 0.625, 0.75, 0.625, 0.75, 0.625, 0.75, 0.625, 1.0, 0.625, 1.0, 0.625, 1.0, 0.625, 1.0, 0.625, 0.75, 0.875, 0.75, 0.875, 0.75, 0.625, 0.75, 0.625, 0.75, 0.875, 0.75, 0.875, 0.75, 0.625, 0.75, 0.625, 1.0, 0.625, 1.0, 0.625, 1.0, 0.625, 1.0, 0.875, 0.75, 0.625, 0.75, 0.625, 0.75, 0.875, 0.75, 0.625, 0.75, 0.625, 0.75, 0.625, 0.75, 0.625, 0.75, 0.875, 0.75, 0.625, 0.75, 0.625, 0.75, 0.875, 0.75, 0.625, 0.75, 0.625, 0.75, 0.625, 0.75, 0.625, 0.75, 0.625, 0.75, 0.875, 0.75, 0.875, 0.75, 0.625, 0.75, 0.625, 1.0, 0.625, 1.0, 0.625, 1.0, 0.625, 1.0, 0.625, 1.0, 0.625, 1.0, 0.625, 1.0, 0.625, 1.0, 0.625, 0.75, 0.875, 0.75, 0.875, 0.75, 0.625, 0.75, 0.875, 0.75, 0.625, 0.75, 0.625, 0.75, 0.875, 0.75, 0.625, 0.75, 0.625, 0.75, 0.625, 0.75, 0.625, 0.75, 0.875, 0.75, 0.625, 0.75, 0.625, 0.75, 0.875, 0.75, 0.625, 0.75, 0.875, 0.75, 0.875, 0.75, 0.625, 0.75, 0.875, 0.75, 0.625, 0.75, 0.625, 0.75, 0.875, 0.75, 0.625, 1.0, 0.625, 1.0, 0.625, 1.0, 0.625, 1.0, 0.875, 0.75, 0.625, 0.75, 0.625, 0.75, 0.875, 0.75, 0.625, 0.75, 0.625, 0.75, 0.625, 0.75, 0.625, 0.75, 0.625, 1.0, 0.625, 1.0, 0.625, 1.0, 0.625, 1.0, 0.625, 1.0, 0.625, 1.0, 0.625, 1.0, 0.625, 1.0, 0.625, 0.75, 0.875, 0.75, 0.875, 0.75, 0.625, 0.75, 0.625, 0.75, 0.875, 0.75, 0.875, 0.75, 0.625, 0.75, 0.625, 0.75, 0.625, 0.75, 0.625, 0.75, 0.625, 0.75, 0.625, 0.75, 0.875, 0.75, 0.875, 0.75, 0.625, 0.75, 0.875, 0.75, 0.625, 0.75, 0.625, 0.75, 0.875, 0.75, 0.625, 0.75, 0.625, 0.75, 0.625, 0.75, 0.625, 0.75, 0.625, 0.75, 0.875, 0.75, 0.875, 0.75, 0.625, 0.75, 0.625, 1.0, 0.625, 1.0, 0.625, 1.0, 0.625, 1.0, 0.875, 0.75, 0.625, 0.75, 0.625, 0.75, 0.875, 0.75, 0.875, 0.75, 0.625, 0.75, 0.625, 0.75, 0.875, 0.75, 0.625, 1.0, 0.625, 1.0, 0.625, 1.0, 0.625, 1.0, 0.625, 0.75, 0.625, 0.75, 0.625, 0.75, 0.625, 0.75, 0.625, 0.75, 0.625, 0.75, 0.625, 0.75, 0.625, 0.75, 0.625, 1.0, 0.625, 1.0, 0.625, 1.0, 0.625, 1.0, 0.625, 0.75, 0.625, 0.75, 0.625, 0.75, 0.625, 0.75, 0.625, 0.75, 0.875, 0.75, 0.875, 0.75, 0.625, 0.75, 0.875, 0.75, 0.625, 0.75, 0.625, 0.75, 0.875, 0.75, 0.875, 0.75, 0.625, 0.75, 0.625, 0.75, 0.875, 0.75, 0.875, 0.75, 0.625, 0.75, 0.625, 0.75, 0.875, 0.75, 0.625, 1.0, 0.625, 1.0, 0.625, 1.0, 0.625, 1.0, 0.625, 1.0, 0.625, 1.0, 0.625, 1.0, 0.625, 1.0, 0.625, 0.75, 0.875, 0.75, 0.875, 0.75, 0.625, 0.75, 0.625, 1.0, 0.625, 1.0, 0.625, 1.0, 0.625, 1.0, 0.625, 0.75, 0.625, 0.75, 0.625, 0.75, 0.625, 0.75, 0.625, 0.75, 0.875, 0.75, 0.875, 0.75, 0.625, 0.75, 0.875, 0.75, 0.625, 0.75, 0.625, 0.75, 0.875, 0.75, 0.625, 0.75, 0.625, 0.75, 0.625, 0.75, 0.625, 0.75, 0.625, 0.75, 0.625, 0.75, 0.625, 0.75, 0.625, 0.75, 0.625, 0.75, 0.875, 0.75, 0.875, 0.75, 0.625, 0.75, 0.625, 0.75, 0.625, 0.75, 0.625, 0.75, 0.625, 0.75, 0.625, 1.0, 0.625, 1.0, 0.625, 1.0, 0.625, 1.0, 0.625, 0.75, 0.875, 0.75, 0.875, 0.75, 0.625, 0.75, 0.625, 0.75, 0.875, 0.75, 0.875, 0.75, 0.625, 0.75, 0.625, 1.0, 0.625, 1.0, 0.625, 1.0, 0.625, 1.0, 0.625, 0.75, 0.625, 0.75, 0.625, 0.75, 0.625, 0.75, 0.875, 0.75, 0.625, 0.75, 0.625, 0.75, 0.875, 0.75, 0.625, 0.75, 0.625, 0.75, 0.625, 0.75, 0.625, 0.75, 0.875, 0.75, 0.625, 0.75, 0.625, 0.75, 0.875, 0.75, 0.625, 1.0, 0.625, 1.0, 0.625, 1.0, 0.625, 1.0, 0.625, 0.75, 0.875, 0.75, 0.875, 0.75, 0.625, 0.75, 0.875, 0.75, 0.625, 0.75, 0.625, 0.75, 0.875, 0.75, 0.625, 1.0, 0.625, 1.0, 0.625, 1.0, 0.625, 1.0, 0.625, 0.75, 0.625, 0.75, 0.625, 0.75, 0.625, 0.75, 0.875, 0.75, 0.625, 0.75, 0.625, 0.75, 0.875, 0.75, 0.625, 0.75, 0.875, 0.75, 0.875, 0.75, 0.625, 0.75, 0.625, 0.75, 0.875, 0.75, 0.875, 0.75, 0.625, 0.75, 0.625, 1.0, 0.625, 1.0, 0.625, 1.0, 0.625, 1.0, 0.625, 0.75, 0.875, 0.75, 0.875, 0.75, 0.625, 0.75, 0.625, 0.75, 0.875, 0.75, 0.875, 0.75, 0.625, 0.75, 0.625, 1.0, 0.625, 1.0, 0.625, 1.0, 0.625, 1.0, 0.875, 0.75, 0.625, 0.75, 0.625, 0.75, 0.875, 0.75, 0.625, 0.75, 0.625, 0.75, 0.625, 0.75, 0.625, 0.75, 0.875, 0.75, 0.625, 0.75, 0.625, 0.75, 0.875, 0.75, 0.625, 1.0, 0.625, 1.0, 0.625, 1.0, 0.625, 1.0, 0.625, 0.75, 0.625, 0.75, 0.625, 0.75, 0.625, 0.75, 0.875, 0.75, 0.625, 0.75, 0.625, 0.75, 0.875, 0.75, 0.875, 0.75, 0.625, 0.75, 0.625, 0.75, 0.875, 0.75, 0.625, 0.75, 0.625, 0.75, 0.625, 0.75, 0.625, 0.75, 0.625, 1.0, 0.625, 1.0, 0.625, 1.0, 0.625, 1.0, 0.625, 0.75, 0.625, 0.75, 0.625, 0.75, 0.625, 0.75, 0.625, 0.75, 0.625, 0.75, 0.625, 0.75, 0.625, 0.75, 0.875, 0.75, 0.625, 0.75, 0.625, 0.75, 0.875, 0.75, 0.625, 1.0, 0.625, 1.0, 0.625, 1.0, 0.625, 1.0, 0.625, 0.75, 0.875, 0.75, 0.875, 0.75, 0.625, 0.75, 0.625, 1.0, 0.625, 1.0, 0.625, 1.0, 0.625, 1.0, 0.625, 0.75, 0.875, 0.75, 0.875, 0.75, 0.625, 0.75, 0.625, 1.0, 0.625, 1.0, 0.625, 1.0, 0.625, 1.0, 0.875, 0.75, 0.625, 0.75, 0.625, 0.75, 0.875, 0.75, 0.625, 0.75, 0.625, 0.75, 0.625, 0.75, 0.625, 0.75, 0.875, 0.75, 0.625, 0.75, 0.625, 0.75, 0.875, 0.75, 0.625, 0.75, 0.625, 0.75, 0.625, 0.75, 0.625, 0.75, 0.625, 0.75, 0.875, 0.75, 0.875, 0.75, 0.625, 0.75, 0.625, 0.75, 0.875, 0.75, 0.875, 0.75, 0.625, 0.75, 0.625, 0.75, 0.875, 0.75, 0.875, 0.75, 0.625, 0.75, 0.625, 1.0, 0.625, 1.0, 0.625, 1.0, 0.625, 1.0, 0.875, 0.75, 0.625, 0.75, 0.625, 0.75, 0.875, 0.75, 0.625, 1.0, 0.625, 1.0, 0.625, 1.0, 0.625, 1.0, 0.625, 1.0, 0.625, 1.0, 0.625, 1.0, 0.625, 1.0, 0.875, 0.75, 0.625, 0.75, 0.625, 0.75, 0.875, 0.75, 0.625, 0.75, 0.625, 0.75, 0.625, 0.75, 0.625, 0.75, 0.625, 0.75, 0.625, 0.75, 0.625, 0.75, 0.625, 0.75, 0.875, 0.75, 0.625, 0.75, 0.625, 0.75, 0.875, 0.75, 0.625, 0.75, 0.625, 0.75, 0.625, 0.75, 0.625, 0.75, 0.625, 0.75, 0.875, 0.75, 0.875, 0.75, 0.625, 0.75, 0.625, 1.0, 0.625, 1.0, 0.625, 1.0, 0.625, 1.0, 0.625, 0.75, 0.875, 0.75, 0.875, 0.75, 0.625, 0.75, 0.625, 1.0, 0.625, 1.0, 0.625, 1.0, 0.625, 1.0, 0.875, 0.75, 0.625, 0.75, 0.625, 0.75, 0.875, 0.75, 0.625, 0.75, 0.875, 0.75, 0.875, 0.75, 0.625, 0.75, 0.625, 0.75, 0.625, 0.75, 0.625, 0.75, 0.625, 0.75, 0.625, 0.75, 0.625, 0.75, 0.625, 0.75, 0.625, 0.75, 0.625, 0.75, 0.875, 0.75, 0.875, 0.75, 0.625, 0.75, 0.625, 1.0, 0.625, 1.0, 0.625, 1.0, 0.625, 1.0, 0.875, 0.75, 0.625, 0.75, 0.625, 0.75, 0.875, 0.75, 0.625, 1.0, 0.625, 1.0, 0.625, 1.0, 0.625, 1.0, 0.625, 0.75, 0.875, 0.75, 0.875, 0.75, 0.625, 0.75, 0.875, 0.75, 0.625, 0.75, 0.625, 0.75, 0.875, 0.75, 0.875, 0.75, 0.625, 0.75, 0.625, 0.75, 0.875, 0.75, 0.625, 0.75, 0.625, 0.75, 0.625, 0.75, 0.625, 0.75, 0.625, 1.0, 0.625, 1.0, 0.625, 1.0, 0.625, 1.0, 0.625, 0.75, 0.875, 0.75, 0.875, 0.75, 0.625, 0.75, 0.625, 0.75, 0.625, 0.75, 0.625, 0.75, 0.625, 0.75, 0.625, 0.75, 0.875, 0.75, 0.875, 0.75, 0.625, 0.75, 0.625, 0.75, 0.625, 0.75, 0.625, 0.75, 0.625, 0.75, 0.625, 0.75, 0.625, 0.75, 0.625, 0.75, 0.625, 0.75, 0.625, 0.75, 0.875, 0.75, 0.875, 0.75, 0.625, 0.75, 0.875, 0.75, 0.625, 0.75, 0.625, 0.75, 0.875, 0.75, 0.625, 1.0, 0.625, 1.0, 0.625, 1.0, 0.625, 1.0, 0.875, 0.75, 0.625, 0.75, 0.625, 0.75, 0.875, 0.75, 0.625, 1.0, 0.625, 1.0, 0.625, 1.0, 0.625, 1.0, 0.875, 0.75, 0.625, 0.75, 0.625, 0.75, 0.875, 0.75, 0.875, 0.75, 0.625, 0.75, 0.625, 0.75, 0.875, 0.75, 0.375, 0.25, 0.375, 0.25, 0.375, 0.25, 0.375, 0.25, 0.375, 0.5, 0.375, 0.25, 0.375, 0.25, 0.375, 0.5, 0.375, 0.25, 0.375, 0.5, 0.375, 0.5, 0.375, 0.25, 0.375, 0.5, 0.375, 0.5, 0.375, 0.5, 0.375, 0.5, 0.375, 0.5, 0.375, 0.25, 0.375, 0.25, 0.375, 0.5, 0.375, 0.5, 0.375, 0.25, 0.375, 0.25, 0.375, 0.5, 0.375, 0.5, 0.375, 0.25, 0.375, 0.25, 0.375, 0.5, 0.375, 0.5, 0.375, 0.5, 0.375, 0.5, 0.375, 0.5, 0.375, 0.25, 0.375, 0.25, 0.375, 0.25, 0.375, 0.25, 0.375, 0.25, 0.375, 0.5, 0.375, 0.5, 0.375, 0.25, 0.375, 0.25, 0.375, 0.25, 0.375, 0.25, 0.375, 0.25, 0.375, 0.5, 0.375, 0.5, 0.375, 0.5, 0.375, 0.5, 0.375, 0.25, 0.375, 0.5, 0.375, 0.5, 0.375, 0.25, 0.375, 0.25, 0.375, 0.5, 0.375, 0.5, 0.375, 0.25, 0.375, 0.5, 0.375, 0.5, 0.375, 0.5, 0.375, 0.5, 0.375, 0.5, 0.375, 0.25, 0.375, 0.25, 0.375, 0.5, 0.375, 0.5, 0.375, 0.5, 0.375, 0.5, 0.375, 0.5, 0.375, 0.5, 0.375, 0.5, 0.375, 0.5, 0.375, 0.5, 0.375, 0.5, 0.375, 0.25, 0.375, 0.25, 0.375, 0.5, 0.375, 0.25, 0.375, 0.25, 0.375, 0.25, 0.375, 0.25, 0.375, 0.25, 0.375, 0.25, 0.375, 0.25, 0.375, 0.25, 0.375, 0.5, 0.375, 0.25, 0.375, 0.25, 0.375, 0.5, 0.375, 0.25, 0.375, 0.25, 0.375, 0.25, 0.375, 0.25, 0.375, 0.25, 0.375, 0.5, 0.375, 0.5, 0.375, 0.25, 0.375, 0.5, 0.375, 0.5, 0.375, 0.5, 0.375, 0.5, 0.375, 0.25, 0.375, 0.5, 0.375, 0.5, 0.375, 0.25, 0.375, 0.5, 0.375, 0.5, 0.375, 0.5, 0.375, 0.5, 0.375, 0.5, 0.375, 0.25, 0.375, 0.25, 0.375, 0.5, 0.375, 0.25, 0.375, 0.5, 0.375, 0.5, 0.375, 0.25, 0.375, 0.25, 0.375, 0.5, 0.375, 0.5, 0.375, 0.25, 0.375, 0.25, 0.375, 0.25, 0.375, 0.25, 0.375, 0.25, 0.375, 0.25, 0.375, 0.5, 0.375, 0.5, 0.375, 0.25, 0.375, 0.5, 0.375, 0.5, 0.375, 0.5, 0.375, 0.5, 0.375, 0.25, 0.375, 0.25, 0.375, 0.25, 0.375, 0.25, 0.375, 0.5, 0.375, 0.25, 0.375, 0.25, 0.375, 0.5, 0.375, 0.5, 0.375, 0.5, 0.375, 0.5, 0.375, 0.5, 0.375, 0.5, 0.375, 0.25, 0.375, 0.25, 0.375, 0.5, 0.375, 0.25, 0.375, 0.25, 0.375, 0.25, 0.375, 0.25, 0.375, 0.25, 0.375, 0.25, 0.375, 0.25, 0.375, 0.25, 0.375, 0.25, 0.375, 0.5, 0.375, 0.5, 0.375, 0.25, 0.375, 0.0, 0.625, 0.0, 0.625, 0.25, 0.375, 0.25, 0.375, 0.25, 0.625, 0.25, 0.625, 0.5, 0.375, 0.5, 0.375, 0.5, 0.625, 0.5, 0.625, 0.75, 0.375, 0.75, 0.375, 0.75, 0.625, 0.75, 0.625, 1.0, 0.375, 1.0, 0.125, 0.5, 0.375, 0.5, 0.375, 0.75, 0.125, 0.75, 0.625, 0.5, 0.875, 0.5, 0.875, 0.75, 0.625, 0.75, 0.375, 0.0, 0.625, 0.0, 0.625, 0.25, 0.375, 0.25, 0.375, 0.25, 0.625, 0.25, 0.625, 0.5, 0.375, 0.5, 0.375, 0.5, 0.625, 0.5, 0.625, 0.75, 0.375, 0.75, 0.375, 0.75, 0.625, 0.75, 0.625, 1.0, 0.375, 1.0, 0.125, 0.5, 0.375, 0.5, 0.375, 0.75, 0.125, 0.75, 0.625, 0.5, 0.875, 0.5, 0.875, 0.75, 0.625, 0.75, 0.625, 0.75, 0.875, 0.75, 0.875, 0.75, 0.625, 0.75, 0.875, 0.75, 0.625, 0.75, 0.625, 0.75, 0.875, 0.75, 0.625, 1.0, 0.625, 1.0, 0.625, 1.0, 0.625, 1.0, 0.625, 0.75, 0.625, 0.75, 0.625, 0.75, 0.625, 0.75, 0.625, 0.75, 0.625, 0.75, 0.625, 0.75, 0.625, 0.75, 0.625, 1.0, 0.625, 1.0, 0.625, 1.0, 0.625, 1.0, 0.625, 0.75, 0.875, 0.75, 0.875, 0.75, 0.625, 0.75, 0.625, 0.75, 0.625, 0.75, 0.625, 0.75, 0.625, 0.75, 0.625, 0.75, 0.625, 0.75, 0.625, 0.75, 0.625, 0.75, 0.625, 1.0, 0.625, 1.0, 0.625, 1.0, 0.625, 1.0, 0.625, 0.75, 0.625, 0.75, 0.625, 0.75, 0.625, 0.75, 0.875, 0.75, 0.625, 0.75, 0.625, 0.75, 0.875, 0.75, 0.625, 1.0, 0.625, 1.0, 0.625, 1.0, 0.625, 1.0, 0.625, 0.75, 0.625, 0.75, 0.625, 0.75, 0.625, 0.75, 0.625, 0.75, 0.875, 0.75, 0.875, 0.75, 0.625, 0.75, 0.625, 1.0, 0.625, 1.0, 0.625, 1.0, 0.625, 1.0, 0.875, 0.75, 0.625, 0.75, 0.625, 0.75, 0.875, 0.75, 0.625, 0.75, 0.875, 0.75, 0.875, 0.75, 0.625, 0.75, 0.625, 0.75, 0.875, 0.75, 0.875, 0.75, 0.625, 0.75, 0.625, 1.0, 0.625, 1.0, 0.625, 1.0, 0.625, 1.0, 0.875, 0.75, 0.625, 0.75, 0.625, 0.75, 0.875, 0.75, 0.625, 0.75, 0.875, 0.75, 0.875, 0.75, 0.625, 0.75, 0.375, 0.5, 0.375, 0.25, 0.375, 0.25, 0.375, 0.5, 0.375, 0.5, 0.375, 0.5, 0.375, 0.5, 0.375, 0.5, 0.375, 0.25, 0.375, 0.5, 0.375, 0.5, 0.375, 0.25, 0.375, 0.5, 0.375, 0.25, 0.375, 0.25, 0.375, 0.5, 0.375, 0.25, 0.375, 0.25, 0.375, 0.25, 0.375, 0.25, 0.375, 0.25, 0.375, 0.25, 0.375, 0.25, 0.375, 0.25, 0.375, 0.25, 0.375, 0.5, 0.375, 0.5, 0.375, 0.25, 0.375, 0.5, 0.375, 0.5, 0.375, 0.5, 0.375, 0.5, 0.375, 0.5, 0.375, 0.25, 0.375, 0.25, 0.375, 0.5, 0.375, 0.5, 0.375, 0.25, 0.375, 0.25, 0.375, 0.5, 0.375, 0.5, 0.375, 0.5, 0.375, 0.5, 0.375, 0.5, 0.375, 0.5, 0.375, 0.25, 0.375, 0.25, 0.375, 0.5, 0.375, 0.5, 0.375, 0.25, 0.375, 0.25, 0.375, 0.5, 0.375, 0.5, 0.375, 0.5, 0.375, 0.5, 0.375, 0.5, 0.375, 0.25, 0.375, 0.5, 0.375, 0.5, 0.375, 0.25, 0.375, 0.25, 0.375, 0.25, 0.375, 0.25, 0.375, 0.25, 0.375, 0.25, 0.375, 0.5, 0.375, 0.5, 0.375, 0.25, 0.375, 0.25, 0.375, 0.25, 0.375, 0.25, 0.375, 0.25, 0.375, 0.5, 0.375, 0.25, 0.375, 0.25, 0.375, 0.5, 0.375, 0.5, 0.375, 0.5, 0.375, 0.5, 0.375, 0.5, 0.375, 0.25, 0.375, 0.5, 0.375, 0.5, 0.375, 0.25, 0.375, 0.5, 0.375, 0.5, 0.375, 0.5, 0.375, 0.5, 0.375, 0.25, 0.375, 0.5, 0.375, 0.5, 0.375, 0.25, 0.375, 0.25, 0.375, 0.25, 0.375, 0.25, 0.375, 0.25, 0.375, 0.25, 0.375, 0.25, 0.375, 0.25, 0.375, 0.25, 0.375, 0.25, 0.375, 0.5, 0.375, 0.5, 0.375, 0.25, 0.375, 0.25, 0.375, 0.25, 0.375, 0.25, 0.375, 0.25, 0.375, 0.5, 0.375, 0.5, 0.375, 0.5, 0.375, 0.5, 0.375, 0.5, 0.375, 0.25, 0.375, 0.25, 0.375, 0.5, 0.375, 0.5, 0.375, 0.25, 0.375, 0.25, 0.375, 0.5, 0.375, 0.5, 0.375, 0.5, 0.375, 0.5, 0.375, 0.5, 0.375, 0.5, 0.375, 0.5, 0.375, 0.5, 0.375, 0.5, 0.375, 0.5, 0.375, 0.25, 0.375, 0.25, 0.375, 0.5, 0.375, 0.5, 0.375, 0.25, 0.375, 0.25, 0.375, 0.5, 0.375, 0.25, 0.375, 0.5, 0.375, 0.5, 0.375, 0.25, 0.375, 0.25, 0.375, 0.25, 0.375, 0.25, 0.375, 0.25, 0.375, 0.25, 0.375, 0.5, 0.375, 0.5, 0.375, 0.25, 0.375, 0.25, 0.375, 0.25, 0.375, 0.25, 0.375, 0.25, 0.375, 0.5, 0.375, 0.25, 0.375, 0.25, 0.375, 0.5, 0.375, 0.5, 0.375, 0.5, 0.375, 0.5, 0.375, 0.5, 0.375, 0.25, 0.375, 0.5, 0.375, 0.5, 0.375, 0.25, 0.375, 0.5, 0.375, 0.5, 0.375, 0.5, 0.375, 0.5, 0.375, 0.25, 0.375, 0.5, 0.375, 0.5, 0.375, 0.25, 0.375, 0.25, 0.375, 0.25, 0.375, 0.25, 0.375, 0.25, 0.375, 0.5, 0.375, 0.5, 0.375, 0.5, 0.375, 0.5, 0.375, 0.25, 0.375, 0.25, 0.375, 0.25, 0.375, 0.25, 0.375, 0.5, 0.375, 0.5, 0.375, 0.5, 0.375, 0.5, 0.375, 0.25, 0.375, 0.5, 0.375, 0.5, 0.375, 0.25, 0.375, 0.25, 0.375, 0.25, 0.375, 0.25, 0.375, 0.25, 0.375, 0.25, 0.375, 0.5, 0.375, 0.5, 0.375, 0.25, 0.375, 0.25, 0.375, 0.25, 0.375, 0.25, 0.375, 0.25, 0.375, 0.5, 0.375, 0.25, 0.375, 0.25, 0.375, 0.5, 0.375, 0.5, 0.375, 0.5, 0.375, 0.5, 0.375, 0.5, 0.375, 0.5, 0.375, 0.25, 0.375, 0.25, 0.375, 0.5, 0.375, 0.5, 0.375, 0.5, 0.375, 0.5, 0.375, 0.5, 0.375, 0.25, 0.375, 0.5, 0.375, 0.5, 0.375, 0.25, 0.375, 0.25, 0.375, 0.25, 0.375, 0.25, 0.375, 0.25, 0.375, 0.25, 0.375, 0.5, 0.375, 0.5, 0.375, 0.25, 0.375, 0.25, 0.375, 0.25, 0.375, 0.25, 0.375, 0.25, 0.375, 0.5, 0.375, 0.25, 0.375, 0.25, 0.375, 0.5, 0.375, 0.5, 0.375, 0.25, 0.375, 0.25, 0.375, 0.5, 0.375, 0.5, 0.375, 0.25, 0.375, 0.25, 0.375, 0.5, 0.375, 0.5, 0.375, 0.5, 0.375, 0.5, 0.375, 0.5, 0.375, 0.25, 0.375, 0.5, 0.375, 0.5, 0.375, 0.25, 0.375, 0.5, 0.375, 0.5, 0.375, 0.5, 0.375, 0.5, 0.375, 0.25, 0.375, 0.25, 0.375, 0.25, 0.375, 0.25, 0.375, 0.5, 0.375, 0.5, 0.375, 0.5, 0.375, 0.5, 0.375, 0.5, 0.375, 0.25, 0.375, 0.25, 0.375, 0.5, 0.375, 0.25, 0.375, 0.25, 0.375, 0.25, 0.375, 0.25, 0.375, 0.5, 0.375, 0.25, 0.375, 0.25, 0.375, 0.5, 0.375, 0.25, 0.375, 0.25, 0.375, 0.25, 0.375, 0.25, 0.375, 0.5, 0.375, 0.25, 0.375, 0.25, 0.375, 0.5, 0.375, 0.25, 0.375, 0.5, 0.375, 0.5, 0.375, 0.25, 0.375, 0.25, 0.375, 0.25, 0.375, 0.25, 0.375, 0.25, 0.375, 0.5, 0.375, 0.5, 0.375, 0.5, 0.375, 0.5, 0.375, 0.25, 0.375, 0.5, 0.375, 0.5, 0.375, 0.25, 0.375, 0.5, 0.375, 0.5, 0.375, 0.5, 0.375, 0.5, 0.375, 0.25, 0.375, 0.5, 0.375, 0.5, 0.375, 0.25, 0.375, 0.5, 0.375, 0.5, 0.375, 0.5, 0.375, 0.5, 0.375, 0.5, 0.375, 0.25, 0.375, 0.25, 0.375, 0.5, 0.375, 0.25, 0.375, 0.25, 0.375, 0.25, 0.375, 0.25, 0.375, 0.25, 0.375, 0.5, 0.375, 0.5, 0.375, 0.25, 0.375, 0.25, 0.375, 0.25, 0.375, 0.25, 0.375, 0.25, 0.375, 0.25, 0.375, 0.5, 0.375, 0.5, 0.375, 0.25, 0.375, 0.5, 0.375, 0.5, 0.375, 0.5, 0.375, 0.5, 0.375, 0.25, 0.375, 0.5, 0.375, 0.5, 0.375, 0.25, 0.375, 0.5, 0.375, 0.5, 0.375, 0.5, 0.375, 0.5, 0.375, 0.5, 0.375, 0.25, 0.375, 0.25, 0.375, 0.5, 0.375, 0.25, 0.375, 0.5, 0.375, 0.5, 0.375, 0.25, 0.375, 0.5, 0.375, 0.25, 0.375, 0.25, 0.375, 0.5, 0.375, 0.25, 0.375, 0.25, 0.375, 0.25, 0.375, 0.25, 0.375, 0.5, 0.375, 0.25, 0.375, 0.25, 0.375, 0.5, 0.375, 0.25, 0.375, 0.5, 0.375, 0.5, 0.375, 0.25, 0.375, 0.25, 0.375, 0.25, 0.375, 0.25, 0.375, 0.25, 0.375, 0.5, 0.375, 0.5, 0.375, 0.5, 0.375, 0.5, 0.375, 0.25, 0.375, 0.5, 0.375, 0.5, 0.375, 0.25, 0.375, 0.5, 0.375, 0.5, 0.375, 0.5, 0.375, 0.5, 0.375, 0.25, 0.375, 0.25, 0.375, 0.25, 0.375, 0.25, 0.375, 0.5, 0.375, 0.25, 0.375, 0.25, 0.375, 0.5, 0.375, 0.5, 0.375, 0.5, 0.375, 0.5, 0.375, 0.5, 0.375, 0.25, 0.375, 0.5, 0.375, 0.5, 0.375, 0.25, 0.375, 0.5, 0.375, 0.5, 0.375, 0.5, 0.375, 0.5, 0.375, 0.5, 0.375, 0.25, 0.375, 0.25, 0.375, 0.5, 0.375, 0.25, 0.375, 0.25, 0.375, 0.25, 0.375, 0.25, 0.375, 0.25, 0.375, 0.5, 0.375, 0.5, 0.375, 0.25, 0.375, 0.25, 0.375, 0.5, 0.375, 0.5, 0.375, 0.25, 0.375, 0.25, 0.375, 0.25, 0.375, 0.25, 0.375, 0.25, 0.375, 0.25, 0.375, 0.5, 0.375, 0.5, 0.375, 0.25, 0.375, 0.5, 0.375, 0.25, 0.375, 0.25, 0.375, 0.5, 0.375, 0.25, 0.375, 0.25, 0.375, 0.25, 0.375, 0.25, 0.375, 0.25, 0.375, 0.5, 0.375, 0.5, 0.375, 0.25, 0.375, 0.5, 0.375, 0.5, 0.375, 0.5, 0.375, 0.5, 0.375, 0.25, 0.375, 0.5, 0.375, 0.5, 0.375, 0.25, 0.375, 0.5, 0.375, 0.25, 0.375, 0.25, 0.375, 0.5, 0.375, 0.5, 0.375, 0.5, 0.375, 0.5, 0.375, 0.5, 0.375, 0.25, 0.375, 0.25, 0.375, 0.25, 0.375, 0.25, 0.375, 0.5, 0.375, 0.25, 0.375, 0.25, 0.375, 0.5, 0.375, 0.5, 0.375, 0.25, 0.375, 0.25, 0.375, 0.5, 0.375, 0.5, 0.375, 0.5, 0.375, 0.5, 0.375, 0.5, 0.375, 0.25, 0.375, 0.25, 0.375, 0.25, 0.375, 0.25, 0.375, 0.25, 0.375, 0.5, 0.375, 0.5, 0.375, 0.25, 0.375, 0.5, 0.375, 0.5, 0.375, 0.5, 0.375, 0.5, 0.375, 0.5, 0.375, 0.25, 0.375, 0.25, 0.375, 0.5, 0.375, 0.25, 0.375, 0.25, 0.375, 0.25, 0.375, 0.25, 0.375, 0.25, 0.375, 0.25, 0.375, 0.25, 0.375, 0.25, 0.375, 0.25, 0.375, 0.25, 0.375, 0.25, 0.375, 0.25, 0.375, 0.5, 0.375, 0.25, 0.375, 0.25, 0.375, 0.5, 0.375, 0.5, 0.375, 0.5, 0.375, 0.5, 0.375, 0.5, 0.375, 0.25, 0.375, 0.5, 0.375, 0.5, 0.375, 0.25, 0.375, 0.25, 0.375, 0.5, 0.375, 0.5, 0.375, 0.25, 0.375, 0.5, 0.375, 0.5, 0.375, 0.5, 0.375, 0.5, 0.375, 0.5, 0.375, 0.25, 0.375, 0.25, 0.375, 0.5, 0.375, 0.5, 0.375, 0.5, 0.375, 0.5, 0.375, 0.5, 0.375, 0.5, 0.375, 0.5, 0.375, 0.5, 0.375, 0.5, 0.375, 0.5, 0.375, 0.25, 0.375, 0.25, 0.375, 0.5, 0.375, 0.25, 0.375, 0.25, 0.375, 0.25, 0.375, 0.25, 0.375, 0.5, 0.375, 0.25, 0.375, 0.25, 0.375, 0.5, 0.375, 0.25, 0.375, 0.25, 0.375, 0.25, 0.375, 0.25, 0.375, 0.25, 0.375, 0.25, 0.375, 0.25, 0.375, 0.25, 0.375, 0.25, 0.375, 0.25, 0.375, 0.25, 0.375, 0.25, 0.375, 0.25, 0.375, 0.5, 0.375, 0.5, 0.375, 0.25, 0.375, 0.5, 0.375, 0.5, 0.375, 0.5, 0.375, 0.5, 0.375, 0.5, 0.375, 0.25, 0.375, 0.25, 0.375, 0.5, 0.375, 0.25, 0.375, 0.25, 0.375, 0.25, 0.375, 0.25, 0.375, 0.25, 0.375, 0.5, 0.375, 0.5, 0.375, 0.25, 0.375, 0.5, 0.375, 0.25, 0.375, 0.25, 0.375, 0.5, 0.375, 0.5, 0.375, 0.5, 0.375, 0.5, 0.375, 0.5, 0.375, 0.25, 0.375, 0.25, 0.375, 0.25, 0.375, 0.25, 0.375, 0.25, 0.375, 0.5, 0.375, 0.5, 0.375, 0.25, 0.375, 0.5, 0.375, 0.25, 0.375, 0.25, 0.375, 0.5, 0.375, 0.5, 0.375, 0.5, 0.375, 0.5, 0.375, 0.5, 0.375, 0.25, 0.375, 0.5, 0.375, 0.5, 0.375, 0.25, 0.375, 0.5, 0.375, 0.5, 0.375, 0.5, 0.375, 0.5, 0.375, 0.25, 0.375, 0.5, 0.375, 0.5, 0.375, 0.25, 0.375, 0.25, 0.375, 0.25, 0.375, 0.25, 0.375, 0.25, 0.375, 0.5, 0.375, 0.25, 0.375, 0.25, 0.375, 0.5, 0.375, 0.5, 0.375, 0.5, 0.375, 0.5, 0.375, 0.5, 0.375, 0.25, 0.375, 0.25, 0.375, 0.25, 0.375, 0.25, 0.375, 0.25, 0.375, 0.25, 0.375, 0.25, 0.375, 0.25, 0.375, 0.5, 0.375, 0.5, 0.375, 0.5, 0.375, 0.5, 0.375, 0.25, 0.375, 0.5, 0.375, 0.5, 0.375, 0.25, 0.375, 0.5, 0.375, 0.5, 0.375, 0.5, 0.375, 0.5, 0.375, 0.5, 0.375, 0.25, 0.375, 0.25, 0.375, 0.5, 0.375, 0.25, 0.375, 0.25, 0.375, 0.25, 0.375, 0.25, 0.375, 0.25, 0.375, 0.25, 0.375, 0.25, 0.375, 0.25, 0.375, 0.5, 0.375, 0.5, 0.375, 0.5, 0.375, 0.5, 0.375, 0.5, 0.375, 0.5, 0.375, 0.5, 0.375, 0.5, 0.375, 0.5, 0.375, 0.5, 0.375, 0.5, 0.375, 0.5, 0.375, 0.5, 0.375, 0.25, 0.375, 0.25, 0.375, 0.5, 0.375, 0.25, 0.375, 0.25, 0.375, 0.25, 0.375, 0.25, 0.375, 0.25, 0.375, 0.5, 0.375, 0.5, 0.375, 0.25, 0.375, 0.25, 0.375, 0.25, 0.375, 0.25, 0.375, 0.25, 0.375, 0.25, 0.375, 0.5, 0.375, 0.5, 0.375, 0.25, 0.375, 0.5, 0.375, 0.25, 0.375, 0.25, 0.375, 0.5, 0.375, 0.25, 0.375, 0.25, 0.375, 0.25, 0.375, 0.25, 0.375, 0.5, 0.375, 0.5, 0.375, 0.5, 0.375, 0.5, 0.375, 0.25, 0.375, 0.5, 0.375, 0.5, 0.375, 0.25, 0.375, 0.5, 0.375, 0.25, 0.375, 0.25, 0.375, 0.5, 0.375, 0.25, 0.375, 0.5, 0.375, 0.5, 0.375, 0.25, 0.375, 0.25, 0.375, 0.5, 0.375, 0.5, 0.375, 0.25, 0.375, 0.5, 0.375, 0.5, 0.375, 0.5, 0.375, 0.5, 0.375, 0.5, 0.375, 0.25, 0.375, 0.25, 0.375, 0.5, 0.375, 0.5, 0.375, 0.5, 0.375, 0.5, 0.375, 0.5, 0.375, 0.5, 0.375, 0.5, 0.375, 0.5, 0.375, 0.5, 0.375, 0.5, 0.375, 0.25, 0.375, 0.25, 0.375, 0.5, 0.375, 0.25, 0.375, 0.25, 0.375, 0.25, 0.375, 0.25, 0.375, 0.25, 0.375, 0.25, 0.375, 0.25, 0.375, 0.25, 0.375, 0.5, 0.375, 0.25, 0.375, 0.25, 0.375, 0.5, 0.375, 0.25, 0.375, 0.25, 0.375, 0.25, 0.375, 0.25, 0.375, 0.25, 0.375, 0.5, 0.375, 0.5, 0.375, 0.25, 0.375, 0.5, 0.375, 0.5, 0.375, 0.5, 0.375, 0.5, 0.375, 0.25, 0.375, 0.5, 0.375, 0.5, 0.375, 0.25, 0.375, 0.5, 0.375, 0.5, 0.375, 0.5, 0.375, 0.5, 0.375, 0.5, 0.375, 0.25, 0.375, 0.25, 0.375, 0.5, 0.375, 0.5, 0.375, 0.5, 0.375, 0.5, 0.375, 0.5, 0.375, 0.5, 0.375, 0.25, 0.375, 0.25, 0.375, 0.5, 0.375, 0.25, 0.375, 0.25, 0.375, 0.25, 0.375, 0.25, 0.375, 0.25, 0.375, 0.5, 0.375, 0.5, 0.375, 0.25, 0.375, 0.5, 0.375, 0.25, 0.375, 0.25, 0.375, 0.5, 0.375, 0.5, 0.375, 0.25, 0.375, 0.25, 0.375, 0.5, 0.375, 0.25, 0.375, 0.25, 0.375, 0.25, 0.375, 0.25, 0.375, 0.25, 0.375, 0.5, 0.375, 0.5, 0.375, 0.25, 0.375, 0.0, 0.625, 0.0, 0.625, 0.25, 0.375, 0.25, 0.375, 0.25, 0.625, 0.25, 0.625, 0.5, 0.375, 0.5, 0.375, 0.5, 0.625, 0.5, 0.625, 0.75, 0.375, 0.75, 0.375, 0.75, 0.625, 0.75, 0.625, 1.0, 0.375, 1.0, 0.125, 0.5, 0.375, 0.5, 0.375, 0.75, 0.125, 0.75, 0.625, 0.5, 0.875, 0.5, 0.875, 0.75, 0.625, 0.75])
me_cube.materials.append(mat_material)
me_cube.use_remesh_preserve_volume = False
me_cube.use_remesh_preserve_attributes = False
me_cube.use_mirror_vertex_groups = False
me_cube.update()

# ---- objects
ob_cube = bpy.data.objects.new('Cube', me_cube)
ob_empty = bpy.data.objects.new('Empty', None)

# ---- transforms, parenting, visibility, modifiers, constraints
ob_cube.location = (6.624, 0.0, 0.0)
ob_cube.rotation_euler = (7.55e-08, 1.571, 6.283)
ob_cube.lock_rotations_4d = False
ob_cube.empty_display_type = 'ARROWS'
ob_cube.lineart.crease_threshold = 0.0
ob_empty.location = (-3.168, 476.8, 180.2)
ob_empty.rotation_euler = (1.571, -0.0, 1.571)
ob_empty.scale = (204.2, 204.2, 1.525)
ob_empty.empty_display_type = 'IMAGE'
ob_empty.empty_display_size = 5.0
ob_empty.hide_select = True

# ---- collection membership
col_collection.objects.link(ob_cube)
col_collection.objects.link(ob_empty)

# ---- scene / render settings (as saved in the file)
scene.frame_start = 1; scene.frame_end = 250; scene.frame_set(15)
scene.render.engine = 'BLENDER_EEVEE_NEXT'
scene.cycles.sampling_pattern = 'TABULATED_SOBOL'
scene.cycles.use_light_tree = False
scene.view_settings.view_transform = 'Filmic'
bpy.context.view_layer.update()

# ---- added for rendering (the .blend has no active camera and no usable light): camera, sun
cam_auto = bpy.data.cameras.new('AutoCamera')
cam_auto.lens = 50.0
cam_auto.sensor_width = 36.0
cam_auto.clip_end = 17137.3
ob_auto_camera = bpy.data.objects.new('AutoCamera', cam_auto)
scene.collection.objects.link(ob_auto_camera)
ob_auto_camera.location = (983.161, -685.582, 901.949)
ob_auto_camera.rotation_euler = (1.09748, -7.21219e-08, 0.694738)
scene.camera = ob_auto_camera
light_auto_sun = bpy.data.lights.new('AutoSun', 'SUN')
light_auto_sun.energy = 3.0
light_auto_sun.angle = 0.0523599
ob_auto_sun = bpy.data.objects.new('AutoSun', light_auto_sun)
scene.collection.objects.link(ob_auto_sun)
ob_auto_sun.rotation_euler = (0.872665, 0.174533, 0.523599)
bpy.context.view_layer.update()
